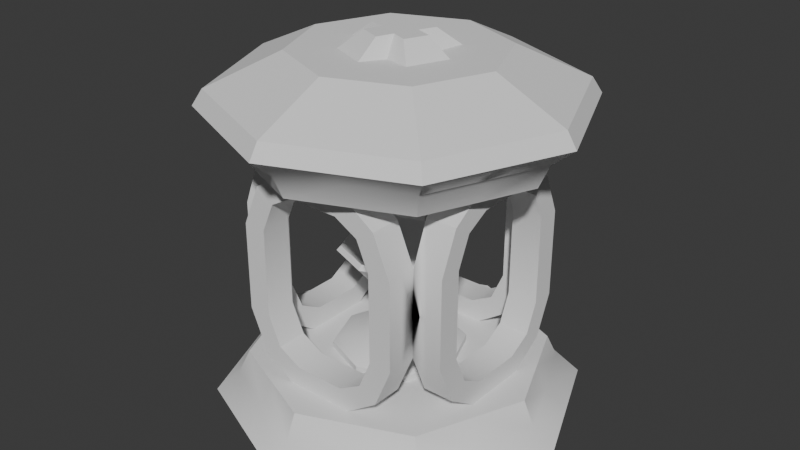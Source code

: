 # Source: lantern2.blend  (saved by Blender 4.0.36; exported with 4.5.12 LTS)
import bpy
from mathutils import Matrix  # noqa: F401  (used for matrix-valued properties, if any)

bpy.ops.wm.read_factory_settings(use_empty=True)
scene = bpy.context.scene
scene.name = 'Scene'

# ---- collections
col_collection = bpy.data.collections.new('Collection'); scene.collection.children.link(col_collection)

# ---- node groups
ng_auto_smooth = bpy.data.node_groups.new('Auto Smooth', 'GeometryNodeTree')
_s = ng_auto_smooth.interface.new_socket(name='Geometry', in_out='OUTPUT', socket_type='NodeSocketGeometry')
_s = ng_auto_smooth.interface.new_socket(name='Geometry', in_out='INPUT', socket_type='NodeSocketGeometry')
_s = ng_auto_smooth.interface.new_socket(name='Angle', in_out='INPUT', socket_type='NodeSocketFloat')
_s.subtype = 'ANGLE'
_s.min_value = 0.0
_s.max_value = 3.142
ng_auto_smooth.is_modifier = True
_N = ng_auto_smooth.nodes; _L = ng_auto_smooth.links
n0 = _N.new('NodeGroupOutput'); n0.name = 'Group Output'; n0.location = (480, -100)
n1 = _N.new('NodeGroupInput'); n1.name = 'Group Input'; n1.location = (-420, -300)
n2 = _N.new('NodeGroupInput'); n2.name = 'Group Input.001'; n2.location = (-60, -100)
n3 = _N.new('GeometryNodeSetShadeSmooth'); n3.name = 'Set Shade Smooth'; n3.location = (120, -100)
n3.domain = 'EDGE'
n4 = _N.new('GeometryNodeSetShadeSmooth'); n4.name = 'Set Shade Smooth.001'; n4.location = (300, -100)
n5 = _N.new('GeometryNodeInputMeshEdgeAngle'); n5.name = 'Edge Angle'; n5.location = (-420, -220)
n6 = _N.new('GeometryNodeInputEdgeSmooth'); n6.name = 'Is Edge Smooth'; n6.location = (-60, -160)
n7 = _N.new('GeometryNodeInputShadeSmooth'); n7.name = 'Is Face Smooth'; n7.location = (-240, -340)
n8 = _N.new('FunctionNodeBooleanMath'); n8.name = 'Boolean Math'; n8.location = (-60, -220)
n9 = _N.new('FunctionNodeCompare'); n9.name = 'Compare'; n9.location = (-240, -180)
n9.operation = 'LESS_EQUAL'
_L.new(n5.outputs[0], n9.inputs[0])
_L.new(n4.outputs[0], n0.inputs[0])
_L.new(n1.outputs[1], n9.inputs[1])
_L.new(n9.outputs[0], n8.inputs[0])
_L.new(n7.outputs[0], n8.inputs[1])
_L.new(n2.outputs[0], n3.inputs[0])
_L.new(n6.outputs[0], n3.inputs[1])
_L.new(n3.outputs[0], n4.inputs[0])
_L.new(n8.outputs[0], n3.inputs[2])
n0.is_active_output = True

# ---- world
world_world = bpy.data.worlds.new('World'); scene.world = world_world
world_world.use_nodes = True; world_world.node_tree.nodes.clear()
_N = world_world.node_tree.nodes; _L = world_world.node_tree.links
n0 = _N.new('ShaderNodeOutputWorld'); n0.name = 'World Output'; n0.location = (300, 300)
n1 = _N.new('ShaderNodeBackground'); n1.name = 'Background'; n1.location = (10, 300)
n1.inputs[0].default_value = (0.05088, 0.05088, 0.05088, 1.0)
_L.new(n1.outputs[0], n0.inputs[0])
n0.is_active_output = True
world_world.color = (0.05088, 0.05088, 0.05088)
world_world.use_sun_shadow = False
world_world.sun_shadow_jitter_overblur = 0.0

# ---- meshes
me_cylinder = bpy.data.meshes.new('Cylinder')
me_cylinder.from_pydata([(0.4625, 0.4625, 0.9072), (0.654, 0.0, 0.9072), (0.5748, 0.5748, 0.5876), (0.813, 0.0, 0.5876), (1.0, 0.0, 0.8225), (0.3989, -7.692e-08, 0.5876), (0.6183, 0.6183, 0.7189), (0.6321, 0.268, 0.4038), (0.8536, 0.3536, 0.8225), (0.8744, 0.0, 0.7189), (0.6321, -0.1406, 0.4734), (0.8536, -0.3536, 0.8225), (0.5583, 0.2312, 0.9072), (0.5583, -0.2312, 0.9072), (0.6693, 0.6693, 0.9072), (0.9466, 0.0, 0.9072), (0.327, 0.0, 0.9072), (0.3556, 1.681e-07, 0.5876), (0.7464, 0.3092, 0.7189), (0.7464, -0.3092, 0.7189), (0.8079, 0.3347, 0.9072), (0.8079, -0.3347, 0.9072), (0.5472, 0.1927, 0.5883), (0.4623, -1.789e-08, 0.4734), (0.6321, 1.509e-08, 0.4734), (0.5472, -0.1927, 0.5883), (0.6939, -2.508e-07, 0.5876), (0.6939, -0.2874, 0.5876), (0.5828, -0.2874, 0.5876), (0.4321, -0.2874, 0.5876), (0.4321, 0.2874, 0.5876), (0.5828, 0.2874, 0.5876), (0.6939, 0.2874, 0.5876), (0.6183, -0.6183, 0.7189), (0.5748, -0.5748, 0.5876), (0.6693, -0.6693, 0.9072), (0.2564, -0.2564, 0.5876), (0.4623, 0.3394, 0.2412), (0.6321, 0.3394, 0.2412), (0.4623, -0.3394, 0.2412), (0.6321, -0.3394, 0.2412), (0.5472, -0.4653, -0.004077), (0.6321, 0.3394, -0.002701), (0.5472, 0.4653, 0.2422), (0.5472, -0.4653, 0.2422), (0.6321, -0.3394, -0.004502), (0.5472, 0.4653, -0.002446), (0.4623, 0.3394, -0.002701), (0.4623, -0.3394, -0.004502), (0.6321, -2.98e-08, 0.5883), (0.6321, -0.1927, 0.5883), (0.4623, -1.49e-08, 0.5883), (0.4623, 0.1927, 0.5883), (0.4623, -0.1927, 0.5883), (0.6321, 0.1927, 0.5883), (0.6321, 0.4653, -0.002446), (0.6321, 0.4653, 0.2422), (0.4623, -0.4653, -0.004077), (0.4623, -0.4653, 0.2422), (0.6321, -0.4653, -0.004077), (0.6321, -0.4653, 0.2422), (0.5472, -0.3712, 0.4652), (0.4623, -0.3712, 0.4652), (0.6321, -0.3712, 0.4652), (0.5472, 0.3674, 0.4701), (0.4623, 0.3674, 0.4701), (0.6321, 0.3674, 0.4701), (0.3556, 1.681e-07, 0.5514), (0.3, 1.737e-07, 0.5135), (0.2564, -0.2564, 0.5514), (0.2164, -0.2164, 0.5135), (0.2164, 0.2164, 0.5135), (0.4623, -0.2708, 0.4006), (0.4623, -0.1406, 0.4734), (0.6321, 0.1406, 0.4734), (0.4623, 0.1406, 0.4734), (0.6321, -0.2708, 0.4006), (0.4623, 0.268, 0.4038), (0.04554, 0.04554, 0.4684), (0.04554, -0.04554, 0.4684), (0.06315, -1.596e-08, 0.4684), (0.1454, 0.1454, 0.1344), (0.1454, -0.1454, 0.1344), (0.2016, 1.133e-07, 0.1344), (0.06212, -2.594e-08, 0.3385), (0.2117, 0.2117, -1.088), (0.2994, -2.88e-08, -1.088), (0.813, 0.0, -0.5876), (1.0, 0.0, -0.8225), (0.3658, 9.7e-08, -0.5876), (0.6183, 0.6183, -0.7189), (0.6321, 0.268, -0.4038), (0.8536, 0.3536, -0.8225), (0.8744, 0.0, -0.7189), (0.6321, -0.1406, -0.4734), (0.8536, -0.3536, -0.8225), (0.2556, 0.1059, -1.088), (0.1863, -0.07715, -1.088), (0.9466, 0.0, -0.9072), (0.3556, 1.681e-07, -0.5876), (0.7464, 0.3092, -0.7189), (0.7464, -0.3092, -0.7189), (0.8079, 0.3347, -0.9072), (0.8079, -0.3347, -0.9072), (0.2564, 0.2564, -0.5876), (0.5472, 0.1927, -0.5883), (0.4623, -1.789e-08, -0.4734), (0.6321, 1.509e-08, -0.4734), (0.5472, -0.1927, -0.5883), (0.6939, -2.508e-07, -0.5876), (0.6939, -0.2874, -0.5876), (0.5828, -0.2874, -0.5876), (0.4321, -0.2874, -0.5876), (0.4321, -2.508e-07, -0.5876), (0.4321, 0.2874, -0.5876), (0.5828, 0.2874, -0.5876), (0.6939, 0.2874, -0.5876), (0.6183, -0.6183, -0.7189), (0.5748, -0.5748, -0.5876), (0.2117, -0.2117, -1.088), (0.6693, -0.6693, -0.9072), (0.2564, -0.2564, -0.5876), (0.4623, 0.3394, -0.2412), (0.6321, 0.3394, -0.2412), (0.4623, -0.3394, -0.2412), (0.6321, -0.3394, -0.2412), (0.5472, 0.4653, -0.2422), (0.5472, -0.4653, -0.2422), (0.6321, -2.98e-08, -0.5883), (0.6321, -0.1927, -0.5883), (0.4623, -1.49e-08, -0.5883), (0.4623, 0.1927, -0.5883), (0.4623, -0.1927, -0.5883), (0.6321, 0.1927, -0.5883), (0.6321, 0.4653, -0.2422), (0.6321, -0.4653, -0.2422), (0.5472, -0.3712, -0.4652), (0.4623, -0.3712, -0.4652), (0.6321, -0.3712, -0.4652), (0.5472, 0.3674, -0.4701), (0.4623, 0.3674, -0.4701), (0.6321, 0.3674, -0.4701), (0.3556, 1.681e-07, -0.5514), (0.3, 1.737e-07, -0.5135), (0.2564, -0.2564, -0.5514), (0.4623, -0.2708, -0.4006), (0.4623, -0.1406, -0.4734), (0.6321, 0.1406, -0.4734), (0.4623, 0.1406, -0.4734), (0.6321, -0.2708, -0.4006), (0.4623, 0.268, -0.4038), (0.08708, 0.08708, -0.4005), (0.08708, -0.08708, -0.4005), (0.1207, 6.885e-08, -0.4005), (0.1765, 1.397e-07, 0.1103), (0.1188, 1.362e-07, 0.1885), (-0.4625, 0.4625, 0.9072), (-2.859e-08, 0.654, 0.9072), (-0.7071, 0.7071, 0.8225), (-3.554e-08, 0.813, 0.5876), (-4.371e-08, 1.0, 0.8225), (5.948e-08, 0.3989, 0.5876), (-0.268, 0.6321, 0.4038), (-0.3536, 0.8536, 0.8225), (-3.822e-08, 0.8744, 0.7189), (0.1406, 0.6321, 0.4734), (0.3536, 0.8536, 0.8225), (-0.2312, 0.5583, 0.9072), (0.2312, 0.5583, 0.9072), (-4.138e-08, 0.9466, 0.9072), (-1.429e-08, 0.327, 0.9072), (-1.837e-07, 0.3556, 0.5876), (-0.3092, 0.7464, 0.7189), (0.3092, 0.7464, 0.7189), (-0.3347, 0.8079, 0.9072), (0.3347, 0.8079, 0.9072), (-0.2564, 0.2564, 0.5876), (-0.1927, 0.5472, 0.5883), (-2.312e-09, 0.4623, 0.4734), (-4.272e-08, 0.6321, 0.4734), (0.1927, 0.5472, 0.5883), (2.205e-07, 0.6939, 0.5876), (0.2874, 0.6939, 0.5876), (0.2874, 0.5828, 0.5876), (0.2874, 0.4321, 0.5876), (-0.2874, 0.4321, 0.5876), (-0.2874, 0.5828, 0.5876), (-0.2874, 0.6939, 0.5876), (0.7071, 0.7071, 0.8225), (0.2564, 0.2564, 0.5876), (0.2791, 0.2791, 0.9072), (-0.3394, 0.4623, 0.2412), (-0.3394, 0.6321, 0.2412), (0.3394, 0.4623, 0.2412), (0.3394, 0.6321, 0.2412), (0.4653, 0.5472, -0.004077), (-0.3394, 0.6321, -0.002701), (-0.4653, 0.5472, 0.2422), (0.4653, 0.5472, 0.2422), (0.3394, 0.6321, -0.004502), (-0.4653, 0.5472, -0.002446), (-0.3394, 0.4623, -0.002701), (0.3394, 0.4623, -0.004502), (2.174e-09, 0.6321, 0.5883), (0.1927, 0.6321, 0.5883), (-5.306e-09, 0.4623, 0.5883), (-0.1927, 0.4623, 0.5883), (0.1927, 0.4623, 0.5883), (-0.1927, 0.6321, 0.5883), (-0.4653, 0.4623, -0.002446), (-0.4653, 0.6321, -0.002446), (-0.4653, 0.6321, 0.2422), (0.4653, 0.4623, -0.004077), (0.4653, 0.4623, 0.2422), (0.4653, 0.6321, -0.004077), (0.4653, 0.6321, 0.2422), (-0.4653, 0.4623, 0.2422), (0.3712, 0.5472, 0.4652), (0.3712, 0.4623, 0.4652), (0.3712, 0.6321, 0.4652), (-0.3674, 0.5472, 0.4701), (-0.3674, 0.4623, 0.4701), (-0.3674, 0.6321, 0.4701), (-1.837e-07, 0.3556, 0.5514), (-1.868e-07, 0.3, 0.5135), (0.2564, 0.2564, 0.5514), (-0.2564, 0.2564, 0.5514), (0.2708, 0.4623, 0.4006), (0.1406, 0.4623, 0.4734), (-0.1406, 0.6321, 0.4734), (-0.1406, 0.4623, 0.4734), (0.2708, 0.6321, 0.4006), (-0.268, 0.4623, 0.4038), (-0.04554, 0.04554, 0.4684), (-3.363e-08, 0.06315, 0.4684), (-0.0448, 0.0448, 0.3385), (-0.1454, 0.1454, 0.1344), (0.0448, 0.0448, 0.3385), (-1.221e-07, 0.2016, 0.1344), (-3.275e-08, 0.06212, 0.3385), (-5.428e-09, 0.2994, -1.088), (-3.554e-08, 0.813, -0.5876), (-4.371e-08, 1.0, -0.8225), (-1.13e-07, 0.3658, -0.5876), (-0.6183, 0.6183, -0.7189), (-0.268, 0.6321, -0.4038), (-0.3536, 0.8536, -0.8225), (-3.822e-08, 0.8744, -0.7189), (0.1406, 0.6321, -0.4734), (0.3536, 0.8536, -0.8225), (-0.1059, 0.2556, -1.088), (0.07715, 0.1863, -1.088), (-4.138e-08, 0.9466, -0.9072), (-1.837e-07, 0.3556, -0.5876), (-0.3092, 0.7464, -0.7189), (0.3092, 0.7464, -0.7189), (-0.3347, 0.8079, -0.9072), (0.3347, 0.8079, -0.9072), (-0.2564, 0.2564, -0.5876), (-0.1927, 0.5472, -0.5883), (-2.312e-09, 0.4623, -0.4734), (-4.272e-08, 0.6321, -0.4734), (0.1927, 0.5472, -0.5883), (2.205e-07, 0.6939, -0.5876), (0.2874, 0.6939, -0.5876), (0.2874, 0.5828, -0.5876), (0.2874, 0.4321, -0.5876), (2.32e-07, 0.4321, -0.5876), (-0.2874, 0.4321, -0.5876), (-0.2874, 0.5828, -0.5876), (-0.2874, 0.6939, -0.5876), (0.7071, 0.7071, -0.8225), (0.5748, 0.5748, -0.5876), (0.6693, 0.6693, -0.9072), (-0.3394, 0.4623, -0.2412), (-0.3394, 0.6321, -0.2412), (0.3394, 0.4623, -0.2412), (0.3394, 0.6321, -0.2412), (-0.4653, 0.5472, -0.2422), (0.4653, 0.5472, -0.2422), (2.174e-09, 0.6321, -0.5883), (0.1927, 0.6321, -0.5883), (-5.306e-09, 0.4623, -0.5883), (-0.1927, 0.4623, -0.5883), (0.1927, 0.4623, -0.5883), (-0.1927, 0.6321, -0.5883), (-0.4653, 0.6321, -0.2422), (0.4653, 0.4623, -0.2422), (0.4653, 0.6321, -0.2422), (0.3712, 0.5472, -0.4652), (0.3712, 0.4623, -0.4652), (0.3712, 0.6321, -0.4652), (-0.3674, 0.5472, -0.4701), (-0.3674, 0.4623, -0.4701), (-0.3674, 0.6321, -0.4701), (-1.837e-07, 0.3556, -0.5514), (-1.868e-07, 0.3, -0.5135), (0.2564, 0.2564, -0.5514), (0.2164, 0.2164, -0.5135), (-0.2564, 0.2564, -0.5514), (0.2708, 0.4623, -0.4006), (0.1406, 0.4623, -0.4734), (-0.1406, 0.6321, -0.4734), (-0.1406, 0.4623, -0.4734), (0.2708, 0.6321, -0.4006), (-0.268, 0.4623, -0.4038), (-7.412e-08, 0.1207, -0.4005), (-0.08566, 0.08566, 0.1885), (0.08566, 0.08566, 0.1885), (0.1273, 0.1273, 0.1103), (-4.783e-08, 0.1765, 0.1103), (-7.244e-08, 0.1188, 0.1885), (-0.654, -5.718e-08, 0.9072), (-0.7071, -0.7071, 0.8225), (-0.813, -7.107e-08, 0.5876), (-1.0, -8.742e-08, 0.8225), (-0.3989, 4.204e-08, 0.5876), (-0.6321, -0.268, 0.4038), (-0.8536, -0.3536, 0.8225), (-0.8744, -7.645e-08, 0.7189), (-0.6321, 0.1406, 0.4734), (-0.8536, 0.3536, 0.8225), (-0.5583, -0.2312, 0.9072), (-0.5583, 0.2312, 0.9072), (-0.9466, -8.275e-08, 0.9072), (-0.327, -2.859e-08, 0.9072), (-0.3556, -1.992e-07, 0.5876), (-0.7464, -0.3092, 0.7189), (-0.7464, 0.3092, 0.7189), (-0.2791, -0.2791, 0.9072), (-0.8079, -0.3347, 0.9072), (-0.8079, 0.3347, 0.9072), (-0.2564, -0.2564, 0.5876), (-0.5472, -0.1927, 0.5883), (-0.4623, -2.252e-08, 0.4734), (-0.6321, -7.034e-08, 0.4734), (-0.5472, 0.1927, 0.5883), (-0.6939, 1.902e-07, 0.5876), (-0.6939, 0.2874, 0.5876), (-0.5828, 0.2874, 0.5876), (-0.4321, 0.2874, 0.5876), (-0.4321, -0.2874, 0.5876), (-0.5828, -0.2874, 0.5876), (-0.6939, -0.2874, 0.5876), (-0.6183, 0.6183, 0.7189), (-0.5748, 0.5748, 0.5876), (-0.6693, 0.6693, 0.9072), (-0.2791, 0.2791, 0.9072), (-0.4623, -0.3394, 0.2412), (-0.6321, -0.3394, 0.2412), (-0.4623, 0.3394, 0.2412), (-0.6321, 0.3394, 0.2412), (-0.5472, 0.4653, -0.004077), (-0.6321, -0.3394, -0.002701), (-0.5472, -0.4653, 0.2422), (-0.5472, 0.4653, 0.2422), (-0.6321, 0.3394, -0.004502), (-0.5472, -0.4653, -0.002446), (-0.4623, -0.3394, -0.002701), (-0.4623, 0.3394, -0.004502), (-0.6321, -2.545e-08, 0.5883), (-0.6321, 0.1927, 0.5883), (-0.4623, -2.551e-08, 0.5883), (-0.4623, -0.1927, 0.5883), (-0.4623, 0.1927, 0.5883), (-0.6321, -0.1927, 0.5883), (-0.4623, -0.4653, -0.002446), (-0.6321, -0.4653, -0.002446), (-0.6321, -0.4653, 0.2422), (-0.6321, 0.4653, -0.004077), (-0.6321, 0.4653, 0.2422), (-0.4623, -0.4653, 0.2422), (-0.5472, 0.3712, 0.4652), (-0.4623, 0.3712, 0.4652), (-0.6321, 0.3712, 0.4652), (-0.5472, -0.3674, 0.4701), (-0.4623, -0.3674, 0.4701), (-0.6321, -0.3674, 0.4701), (-0.3556, -1.992e-07, 0.5514), (-0.3, -1.999e-07, 0.5135), (-0.2164, 0.2164, 0.5135), (-0.2164, -0.2164, 0.5135), (-0.2564, -0.2564, 0.5514), (-0.4623, 0.2708, 0.4006), (-0.4623, 0.1406, 0.4734), (-0.6321, -0.1406, 0.4734), (-0.4623, -0.1406, 0.4734), (-0.6321, 0.2708, 0.4006), (-0.4623, -0.268, 0.4038), (-0.04554, -0.04554, 0.4684), (-0.06315, -9.349e-08, 0.4684), (-0.0448, -0.0448, 0.3385), (-0.2016, -1.309e-07, 0.1344), (-0.06212, -1.017e-07, 0.3385), (-0.2994, -2.352e-08, -1.088), (-0.813, -7.107e-08, -0.5876), (-1.0, -8.742e-08, -0.8225), (-0.3658, -1.29e-07, -0.5876), (-0.6321, -0.268, -0.4038), (-0.8536, -0.3536, -0.8225), (-0.8744, -7.645e-08, -0.7189), (-0.6321, 0.1406, -0.4734), (-0.8536, 0.3536, -0.8225), (-0.2556, -0.1059, -1.088), (-0.1863, 0.07715, -1.088), (-0.9466, -8.275e-08, -0.9072), (-0.3556, -1.992e-07, -0.5876), (-0.7464, -0.3092, -0.7189), (-0.7464, 0.3092, -0.7189), (-0.8079, -0.3347, -0.9072), (-0.8079, 0.3347, -0.9072), (-0.2564, -0.2564, -0.5876), (-0.5472, -0.1927, -0.5883), (-0.4623, -2.252e-08, -0.4734), (-0.6321, -7.034e-08, -0.4734), (-0.5472, 0.1927, -0.5883), (-0.6939, 1.902e-07, -0.5876), (-0.6939, 0.2874, -0.5876), (-0.5828, 0.2874, -0.5876), (-0.4321, 0.2874, -0.5876), (-0.4321, 2.131e-07, -0.5876), (-0.4321, -0.2874, -0.5876), (-0.5828, -0.2874, -0.5876), (-0.6939, -0.2874, -0.5876), (-0.7071, 0.7071, -0.8225), (-0.5748, 0.5748, -0.5876), (-0.2117, 0.2117, -1.088), (-0.6693, 0.6693, -0.9072), (-0.4623, -0.3394, -0.2412), (-0.6321, -0.3394, -0.2412), (-0.4623, 0.3394, -0.2412), (-0.6321, 0.3394, -0.2412), (-0.5472, -0.4653, -0.2422), (-0.5472, 0.4653, -0.2422), (-0.6321, -2.545e-08, -0.5883), (-0.6321, 0.1927, -0.5883), (-0.4623, -2.551e-08, -0.5883), (-0.4623, -0.1927, -0.5883), (-0.4623, 0.1927, -0.5883), (-0.6321, -0.1927, -0.5883), (-0.6321, -0.4653, -0.2422), (-0.4623, 0.4653, -0.2422), (-0.6321, 0.4653, -0.2422), (-0.4623, -0.4653, -0.2422), (-0.5472, 0.3712, -0.4652), (-0.4623, 0.3712, -0.4652), (-0.6321, 0.3712, -0.4652), (-0.5472, -0.3674, -0.4701), (-0.4623, -0.3674, -0.4701), (-0.6321, -0.3674, -0.4701), (-0.3556, -1.992e-07, -0.5514), (-0.3, -1.999e-07, -0.5135), (-0.2164, 0.2164, -0.5135), (-0.2564, -0.2564, -0.5514), (-0.4623, 0.2708, -0.4006), (-0.4623, 0.1406, -0.4734), (-0.6321, -0.1406, -0.4734), (-0.4623, -0.1406, -0.4734), (-0.6321, 0.2708, -0.4006), (-0.4623, -0.268, -0.4038), (-0.08708, 0.08708, -0.4005), (-0.1207, -7.94e-08, -0.4005), (-0.08566, -0.08566, 0.1885), (-0.1273, -0.1273, 0.1103), (-0.1273, 0.1273, 0.1103), (-0.1765, -7.415e-08, 0.1103), (-0.1188, -8.718e-09, 0.1885), (0.4625, -0.4625, 0.9072), (8.577e-08, -0.654, 0.9072), (0.7071, -0.7071, 0.8225), (1.066e-07, -0.813, 0.5876), (1.311e-07, -1.0, 0.8225), (-2.46e-08, -0.3989, 0.5876), (0.268, -0.6321, 0.4038), (0.3536, -0.8536, 0.8225), (1.147e-07, -0.8744, 0.7189), (-0.1406, -0.6321, 0.4734), (-0.3536, -0.8536, 0.8225), (0.2312, -0.5583, 0.9072), (-0.2312, -0.5583, 0.9072), (1.241e-07, -0.9466, 0.9072), (4.288e-08, -0.327, 0.9072), (2.147e-07, -0.3556, 0.5876), (0.3092, -0.7464, 0.7189), (-0.3092, -0.7464, 0.7189), (0.2791, -0.2791, 0.9072), (0.3347, -0.8079, 0.9072), (-0.3347, -0.8079, 0.9072), (0.1927, -0.5472, 0.5883), (4.273e-08, -0.4623, 0.4734), (9.797e-08, -0.6321, 0.4734), (-0.1927, -0.5472, 0.5883), (-1.598e-07, -0.6939, 0.5876), (-0.2874, -0.6939, 0.5876), (-0.2874, -0.5828, 0.5876), (-0.2874, -0.4321, 0.5876), (0.2874, -0.4321, 0.5876), (0.2874, -0.5828, 0.5876), (0.2874, -0.6939, 0.5876), (-0.6183, -0.6183, 0.7189), (-0.5748, -0.5748, 0.5876), (-0.4625, -0.4625, 0.9072), (-0.6693, -0.6693, 0.9072), (3.458e-12, -2.637e-05, 0.9072), (0.3394, -0.4623, 0.2412), (0.3394, -0.6321, 0.2412), (-0.3394, -0.4623, 0.2412), (-0.3394, -0.6321, 0.2412), (-0.4653, -0.5472, -0.004077), (0.3394, -0.6321, -0.002701), (0.4653, -0.5472, 0.2422), (-0.4653, -0.5472, 0.2422), (-0.3394, -0.6321, -0.004502), (0.4653, -0.5472, -0.002446), (0.3394, -0.4623, -0.002701), (-0.3394, -0.4623, -0.004502), (5.308e-08, -0.6321, 0.5883), (-0.1927, -0.6321, 0.5883), (4.572e-08, -0.4623, 0.5883), (0.1927, -0.4623, 0.5883), (-0.1927, -0.4623, 0.5883), (0.1927, -0.6321, 0.5883), (0.4653, -0.6321, -0.002446), (0.4653, -0.6321, 0.2422), (-0.4653, -0.6321, -0.004077), (-0.4653, -0.6321, 0.2422), (-0.3712, -0.5472, 0.4652), (-0.3712, -0.4623, 0.4652), (-0.3712, -0.6321, 0.4652), (0.3674, -0.5472, 0.4701), (0.3674, -0.4623, 0.4701), (0.3674, -0.6321, 0.4701), (2.147e-07, -0.3556, 0.5514), (2.13e-07, -0.3, 0.5135), (-0.2708, -0.4623, 0.4006), (-0.1406, -0.4623, 0.4734), (0.1406, -0.6321, 0.4734), (0.1406, -0.4623, 0.4734), (-0.2708, -0.6321, 0.4006), (0.268, -0.4623, 0.4038), (4.942e-08, -0.06315, 0.4684), (0.0448, -0.0448, 0.3385), (-0.1454, -0.1454, 0.1344), (1.398e-07, -0.2016, 0.1344), (4.845e-08, -0.06212, 0.3385), (-2.845e-08, -0.2994, -1.088), (0.7071, -0.7071, -0.8225), (1.066e-07, -0.813, -0.5876), (1.311e-07, -1.0, -0.8225), (1.45e-07, -0.3658, -0.5876), (0.268, -0.6321, -0.4038), (0.3536, -0.8536, -0.8225), (1.147e-07, -0.8744, -0.7189), (-0.1406, -0.6321, -0.4734), (-0.3536, -0.8536, -0.8225), (0.1059, -0.2556, -1.088), (-0.07715, -0.1863, -1.088), (1.241e-07, -0.9466, -0.9072), (2.147e-07, -0.3556, -0.5876), (0.3092, -0.7464, -0.7189), (-0.3092, -0.7464, -0.7189), (0.3347, -0.8079, -0.9072), (-0.3347, -0.8079, -0.9072), (0.1927, -0.5472, -0.5883), (4.273e-08, -0.4623, -0.4734), (9.797e-08, -0.6321, -0.4734), (-0.1927, -0.5472, -0.5883), (-1.598e-07, -0.6939, -0.5876), (-0.2874, -0.6939, -0.5876), (-0.2874, -0.5828, -0.5876), (-0.2874, -0.4321, -0.5876), (-1.942e-07, -0.4321, -0.5876), (0.2874, -0.4321, -0.5876), (0.2874, -0.5828, -0.5876), (0.2874, -0.6939, -0.5876), (-0.7071, -0.7071, -0.8225), (-0.6183, -0.6183, -0.7189), (-0.5748, -0.5748, -0.5876), (-0.2117, -0.2117, -1.088), (-0.6693, -0.6693, -0.9072), (0.3394, -0.4623, -0.2412), (0.3394, -0.6321, -0.2412), (-0.3394, -0.4623, -0.2412), (-0.3394, -0.6321, -0.2412), (0.4653, -0.5472, -0.2422), (-0.4653, -0.5472, -0.2422), (5.308e-08, -0.6321, -0.5883), (-0.1927, -0.6321, -0.5883), (4.572e-08, -0.4623, -0.5883), (0.1927, -0.4623, -0.5883), (-0.1927, -0.4623, -0.5883), (0.1927, -0.6321, -0.5883), (0.4653, -0.6321, -0.2422), (-0.4653, -0.6321, -0.2422), (0.4653, -0.4623, -0.2422), (-0.3712, -0.5472, -0.4652), (-0.3712, -0.4623, -0.4652), (-0.3712, -0.6321, -0.4652), (0.3674, -0.5472, -0.4701), (0.3674, -0.4623, -0.4701), (0.3674, -0.6321, -0.4701), (2.147e-07, -0.3556, -0.5514), (2.13e-07, -0.3, -0.5135), (-0.2164, -0.2164, -0.5135), (0.2164, -0.2164, -0.5135), (-0.2708, -0.4623, -0.4006), (-0.1406, -0.4623, -0.4734), (0.1406, -0.6321, -0.4734), (0.1406, -0.4623, -0.4734), (-0.2708, -0.6321, -0.4006), (0.268, -0.4623, -0.4038), (-0.08708, -0.08708, -0.4005), (8.468e-08, -0.1207, -0.4005), (0.08566, -0.08566, 0.1885), (0.1273, -0.1273, 0.1103), (1.814e-07, -0.1765, 0.1103), (8.283e-08, -0.1188, 0.1885), (0.5567, -1.635e-08, -1.088), (0.4752, 0.1968, -1.088), (0.3937, 0.3937, -1.088), (0.3937, -0.3937, -1.088), (0.4752, -0.1968, -1.088), (-2.618e-08, 0.5567, -1.088), (-0.1968, 0.4752, -1.088), (0.1968, 0.4752, -1.088), (-0.5567, -6.502e-08, -1.088), (-0.4752, -0.1968, -1.088), (-0.3937, 0.3937, -1.088), (-0.4752, 0.1968, -1.088), (7.116e-08, -0.5567, -1.088), (0.1968, -0.4752, -1.088), (-0.3937, -0.3937, -1.088), (-0.1968, -0.4752, -1.088), (0.1483, 0.06143, -1.178), (-5.797e-09, -1.068e-05, -1.178), (-0.03477, -0.08395, -1.178), (-0.08395, 0.03477, -1.178), (0.03477, 0.08395, -1.178), (-0.06143, 0.1483, -1.178), (-0.1483, -0.06143, -1.178), (0.06143, -0.1483, -1.178), (0.08395, -0.03478, -1.178), (0.1738, -7.086e-07, -1.178), (0.1229, 0.1229, -1.178), (0.1229, -0.1229, -1.178), (-4.445e-09, 0.1738, -1.178), (-0.1738, -7.055e-07, -1.178), (-0.1229, 0.1229, -1.178), (-1.781e-08, -0.1738, -1.178), (-0.1229, -0.1229, -1.178), (0.2166, -0.2166, -0.0311), (0.2324, -0.2324, -0.00622), (0.3222, 2.316e-07, -0.00622), (0.3004, 7.235e-07, -0.0311), (0.2166, 0.2166, -0.0311), (0.2324, 0.2324, -0.006221), (-2.115e-07, 0.3222, -0.006221), (-6.555e-07, 0.3004, -0.0311), (-0.2324, -0.2324, -0.006221), (-0.2166, -0.2166, -0.0311), (-0.2166, 0.2166, -0.0311), (-0.2324, 0.2324, -0.006221), (-0.3004, 9.148e-09, -0.0311), (-0.3222, -1.578e-07, -0.006222), (2.759e-08, -0.3004, -0.0311), (2.06e-07, -0.3222, -0.00622), (0.1055, 1.953e-08, 0.2365), (-0.07606, 0.07606, 0.2365), (-1.002e-07, 0.1055, 0.2365), (-0.1055, -1.084e-07, 0.2365), (3.704e-08, -0.1055, 0.2365), (0.07606, 0.07606, 0.2365), (0.07606, -0.07606, 0.2365), (-0.07606, -0.07606, 0.2365)], [], [(2, 6, 18, 32), (6, 188, 8, 18), (18, 8, 4, 9), (32, 18, 9, 3), (3, 9, 19, 27), (9, 4, 11, 19), (19, 11, 469, 33), (27, 19, 33, 34), (0, 190, 12), (190, 503, 16), (12, 190, 16, 1), (0, 12, 20, 14), (12, 1, 15, 20), (20, 15, 4, 8), (14, 20, 8, 188), (1, 13, 21, 15), (13, 467, 35, 21), (21, 35, 469, 11), (15, 21, 11, 4), (1, 16, 485, 13), (16, 503, 485), (13, 485, 467), (2, 184, 189, 30), (29, 5, 17, 36), (26, 32, 3, 27), (189, 17, 5, 30), (28, 27, 34, 29), (2, 32, 31, 30), (50, 49, 26, 27), (53, 25, 28, 29), (52, 51, 5, 30), (54, 22, 31, 32), (22, 52, 30, 31), (51, 53, 29, 5), (49, 54, 32, 26), (25, 50, 27, 28), (345, 340, 176, 185), (41, 59, 60, 44), (61, 63, 50, 25), (43, 56, 55, 46), (64, 66, 56, 43), (65, 64, 43, 213), (213, 43, 46, 212), (62, 61, 25, 53), (57, 41, 44, 58), (10, 24, 49, 50), (75, 23, 51, 52), (23, 73, 53, 51), (24, 74, 54, 49), (38, 42, 55, 56), (39, 48, 57, 58), (45, 40, 60, 59), (77, 75, 52, 65), (47, 37, 213, 212), (72, 39, 58, 62), (76, 10, 50, 63), (7, 38, 56, 66), (24, 10, 73, 23), (23, 75, 74, 24), (77, 37, 38, 7), (42, 38, 37, 47), (48, 39, 40, 45), (39, 72, 76, 40), (40, 76, 63, 60), (73, 72, 62, 53), (58, 44, 61, 62), (44, 60, 63, 61), (74, 7, 66, 54), (37, 77, 65, 213), (52, 22, 64, 65), (22, 54, 66, 64), (36, 17, 67, 69), (17, 189, 225, 67), (614, 650, 653, 154), (68, 70, 69, 67), (67, 225, 71, 68), (154, 653, 654, 309), (10, 76, 72, 73), (75, 77, 7, 74), (68, 71, 78, 80), (70, 68, 80, 79), (80, 78, 237, 84), (666, 671, 81, 83), (79, 80, 84, 541), (672, 666, 83, 82), (272, 116, 100, 90), (90, 100, 92, 271), (100, 93, 88, 92), (116, 87, 93, 100), (87, 110, 101, 93), (93, 101, 95, 88), (101, 117, 546, 95), (110, 118, 117, 101), (394, 404, 636, 646), (119, 555, 640, 644), (619, 273, 102, 618), (618, 102, 98, 617), (102, 92, 88, 98), (273, 271, 92, 102), (617, 98, 103, 621), (621, 103, 120, 620), (103, 95, 546, 120), (98, 88, 95, 103), (118, 121, 112), (112, 121, 99, 89), (109, 110, 87, 116), (104, 114, 89, 99), (89, 112, 113, 114), (111, 112, 118, 110), (272, 114, 115, 116), (129, 110, 109, 128), (132, 112, 111, 108), (131, 114, 113, 130), (133, 116, 115, 105), (105, 115, 114, 131), (130, 113, 112, 132), (128, 109, 116, 133), (108, 111, 110, 129), (272, 114, 104), (41, 127, 135, 59), (136, 108, 129, 138), (126, 46, 55, 134), (139, 126, 134, 141), (140, 287, 126, 139), (287, 212, 46, 126), (137, 132, 108, 136), (57, 594, 127, 41), (94, 129, 128, 107), (148, 131, 130, 106), (106, 130, 132, 146), (107, 128, 133, 147), (123, 134, 55, 42), (124, 594, 57, 48), (45, 59, 135, 125), (150, 140, 131, 148), (47, 212, 287, 122), (145, 137, 594, 124), (149, 138, 129, 94), (91, 141, 134, 123), (107, 106, 146, 94), (106, 107, 147, 148), (150, 91, 123, 122), (42, 47, 122, 123), (48, 45, 125, 124), (124, 125, 149, 145), (125, 135, 138, 149), (146, 132, 137, 145), (594, 137, 136, 127), (127, 136, 138, 135), (147, 133, 141, 91), (122, 287, 140, 150), (131, 140, 139, 105), (105, 139, 141, 133), (121, 144, 142, 99), (99, 142, 297, 104), (615, 664, 650, 614), (143, 142, 144, 604), (142, 143, 298, 297), (309, 654, 657, 310), (94, 146, 145, 149), (148, 147, 91, 150), (143, 153, 151, 298), (604, 152, 153, 143), (155, 154, 309, 308), (613, 614, 154, 155), (345, 344, 172, 187), (344, 158, 163, 172), (172, 163, 160, 164), (187, 172, 164, 159), (159, 164, 173, 182), (164, 160, 166, 173), (173, 166, 188, 6), (182, 173, 6, 2), (156, 347, 167), (347, 503, 170), (167, 347, 170, 157), (156, 167, 174, 346), (167, 157, 169, 174), (174, 169, 160, 163), (346, 174, 163, 158), (157, 168, 175, 169), (168, 0, 14, 175), (175, 14, 188, 166), (169, 175, 166, 160), (157, 170, 190, 168), (170, 503, 190), (168, 190, 0), (184, 161, 171, 189), (181, 187, 159, 182), (176, 171, 161, 185), (183, 182, 2, 184), (345, 187, 186, 185), (204, 203, 181, 182), (207, 180, 183, 184), (206, 205, 161, 185), (208, 177, 186, 187), (177, 206, 185, 186), (205, 207, 184, 161), (203, 208, 187, 181), (180, 204, 182, 183), (195, 214, 215, 198), (217, 219, 204, 180), (197, 211, 210, 200), (220, 222, 211, 197), (221, 220, 197, 216), (216, 197, 200, 209), (218, 217, 180, 207), (212, 195, 198, 213), (165, 179, 203, 204), (230, 178, 205, 206), (178, 228, 207, 205), (179, 229, 208, 203), (192, 196, 210, 211), (193, 202, 212, 213), (199, 194, 215, 214), (232, 230, 206, 221), (201, 191, 216, 209), (227, 193, 213, 218), (231, 165, 204, 219), (162, 192, 211, 222), (179, 165, 228, 178), (178, 230, 229, 179), (232, 191, 192, 162), (196, 192, 191, 201), (202, 193, 194, 199), (193, 227, 231, 194), (194, 231, 219, 215), (228, 227, 218, 207), (213, 198, 217, 218), (198, 215, 219, 217), (229, 162, 222, 208), (191, 232, 221, 216), (206, 177, 220, 221), (177, 208, 222, 220), (189, 171, 223, 225), (171, 176, 226, 223), (238, 236, 661, 656), (224, 71, 225, 223), (223, 226, 380, 224), (310, 657, 660, 464), (165, 231, 227, 228), (230, 232, 162, 229), (224, 380, 233, 234), (71, 224, 234, 78), (234, 233, 235, 239), (668, 667, 236, 238), (78, 234, 239, 237), (671, 668, 238, 81), (425, 270, 254, 244), (244, 254, 246, 424), (254, 247, 242, 246), (270, 241, 247, 254), (241, 264, 255, 247), (247, 255, 249, 242), (255, 90, 271, 249), (264, 272, 90, 255), (96, 86, 642, 633), (404, 426, 647, 636), (627, 427, 256, 623), (623, 256, 252, 622), (256, 246, 242, 252), (427, 424, 246, 256), (622, 252, 257, 624), (624, 257, 273, 619), (257, 249, 271, 273), (252, 242, 249, 257), (272, 104, 266), (266, 104, 253, 243), (263, 264, 241, 270), (258, 268, 243, 253), (243, 266, 267, 268), (265, 266, 272, 264), (425, 268, 269, 270), (281, 264, 263, 280), (284, 266, 265, 262), (283, 268, 267, 282), (285, 270, 269, 259), (259, 269, 268, 283), (282, 267, 266, 284), (280, 263, 270, 285), (262, 265, 264, 281), (425, 268, 258), (195, 279, 288, 214), (289, 262, 281, 291), (278, 200, 210, 286), (292, 278, 286, 294), (293, 441, 278, 292), (441, 209, 200, 278), (290, 284, 262, 289), (212, 287, 279, 195), (248, 281, 280, 261), (303, 283, 282, 260), (260, 282, 284, 301), (261, 280, 285, 302), (275, 286, 210, 196), (276, 287, 212, 202), (199, 214, 288, 277), (305, 293, 283, 303), (201, 209, 441, 274), (300, 290, 287, 276), (304, 291, 281, 248), (245, 294, 286, 275), (261, 260, 301, 248), (260, 261, 302, 303), (305, 245, 275, 274), (196, 201, 274, 275), (202, 199, 277, 276), (276, 277, 304, 300), (277, 288, 291, 304), (301, 284, 290, 300), (287, 290, 289, 279), (279, 289, 291, 288), (302, 285, 294, 245), (274, 441, 293, 305), (283, 293, 292, 259), (259, 292, 294, 285), (104, 297, 295, 253), (253, 295, 299, 258), (81, 238, 656, 655), (296, 295, 297, 298), (295, 296, 452, 299), (465, 662, 659, 463), (248, 301, 300, 304), (303, 302, 245, 305), (296, 306, 460, 452), (298, 151, 306, 296), (311, 310, 464, 307), (308, 309, 310, 311), (500, 499, 327, 343), (499, 313, 318, 327), (327, 318, 315, 319), (343, 327, 319, 314), (314, 319, 328, 338), (319, 315, 321, 328), (328, 321, 158, 344), (338, 328, 344, 345), (501, 329, 322), (329, 503, 325), (322, 329, 325, 312), (501, 322, 330, 502), (322, 312, 324, 330), (330, 324, 315, 318), (502, 330, 318, 313), (312, 323, 331, 324), (323, 156, 346, 331), (331, 346, 158, 321), (324, 331, 321, 315), (312, 325, 347, 323), (325, 503, 347), (323, 347, 156), (340, 316, 326, 176), (337, 343, 314, 338), (332, 326, 316, 341), (339, 338, 345, 340), (500, 343, 342, 341), (361, 360, 337, 338), (364, 336, 339, 340), (363, 362, 316, 341), (365, 333, 342, 343), (333, 363, 341, 342), (362, 364, 340, 316), (360, 365, 343, 337), (336, 361, 338, 339), (352, 369, 370, 355), (372, 374, 361, 336), (354, 368, 367, 357), (375, 377, 368, 354), (376, 375, 354, 371), (371, 354, 357, 366), (373, 372, 336, 364), (209, 352, 355, 216), (320, 335, 360, 361), (386, 334, 362, 363), (334, 384, 364, 362), (335, 385, 365, 360), (349, 353, 367, 368), (350, 359, 209, 216), (356, 351, 370, 369), (388, 386, 363, 376), (358, 348, 371, 366), (383, 350, 216, 373), (387, 320, 361, 374), (317, 349, 368, 377), (335, 320, 384, 334), (334, 386, 385, 335), (388, 348, 349, 317), (353, 349, 348, 358), (359, 350, 351, 356), (350, 383, 387, 351), (351, 387, 374, 370), (384, 383, 373, 364), (216, 355, 372, 373), (355, 370, 374, 372), (385, 317, 377, 365), (348, 388, 376, 371), (363, 333, 375, 376), (333, 365, 377, 375), (176, 326, 378, 226), (326, 332, 382, 378), (379, 380, 226, 378), (378, 382, 381, 379), (464, 660, 662, 465), (320, 387, 383, 384), (386, 388, 317, 385), (379, 381, 389, 390), (380, 379, 390, 233), (390, 389, 391, 393), (669, 673, 542, 392), (233, 390, 393, 235), (667, 669, 392, 236), (577, 423, 407, 576), (576, 407, 399, 575), (407, 400, 396, 399), (423, 395, 400, 407), (395, 417, 408, 400), (400, 408, 402, 396), (408, 244, 424, 402), (417, 425, 244, 408), (578, 403, 639, 649), (403, 394, 646, 639), (631, 579, 409, 626), (626, 409, 405, 625), (409, 399, 396, 405), (579, 575, 399, 409), (625, 405, 410, 628), (628, 410, 427, 627), (410, 402, 424, 427), (405, 396, 402, 410), (425, 258, 419), (419, 258, 406, 397), (416, 417, 395, 423), (411, 421, 397, 406), (397, 419, 420, 421), (418, 419, 425, 417), (577, 421, 422, 423), (435, 417, 416, 434), (438, 419, 418, 415), (437, 421, 420, 436), (439, 423, 422, 412), (412, 422, 421, 437), (436, 420, 419, 438), (434, 416, 423, 439), (415, 418, 417, 435), (577, 421, 411), (352, 433, 442, 369), (444, 415, 435, 446), (432, 357, 367, 440), (447, 432, 440, 449), (448, 443, 432, 447), (443, 366, 357, 432), (445, 438, 415, 444), (209, 441, 433, 352), (401, 435, 434, 414), (457, 437, 436, 413), (413, 436, 438, 455), (414, 434, 439, 456), (429, 440, 367, 353), (430, 441, 209, 359), (356, 369, 442, 431), (459, 448, 437, 457), (358, 366, 443, 428), (454, 445, 441, 430), (458, 446, 435, 401), (398, 449, 440, 429), (414, 413, 455, 401), (413, 414, 456, 457), (459, 398, 429, 428), (353, 358, 428, 429), (359, 356, 431, 430), (430, 431, 458, 454), (431, 442, 446, 458), (455, 438, 445, 454), (441, 445, 444, 433), (433, 444, 446, 442), (456, 439, 449, 398), (428, 443, 448, 459), (437, 448, 447, 412), (412, 447, 449, 439), (258, 299, 450, 406), (406, 450, 453, 411), (236, 392, 663, 661), (451, 450, 299, 452), (450, 451, 603, 453), (542, 543, 665, 658), (401, 455, 454, 458), (457, 456, 398, 459), (451, 461, 611, 603), (452, 460, 461, 451), (466, 465, 463, 462), (307, 464, 465, 466), (34, 33, 483, 498), (33, 469, 474, 483), (483, 474, 471, 475), (498, 483, 475, 470), (470, 475, 484, 493), (475, 471, 477, 484), (484, 477, 313, 499), (493, 484, 499, 500), (467, 485, 478), (485, 503, 481), (478, 485, 481, 468), (467, 478, 486, 35), (478, 468, 480, 486), (486, 480, 471, 474), (35, 486, 474, 469), (468, 479, 487, 480), (479, 501, 502, 487), (487, 502, 313, 477), (480, 487, 477, 471), (468, 481, 329, 479), (481, 503, 329), (479, 329, 501), (495, 472, 482, 332), (492, 498, 470, 493), (36, 482, 472, 496), (494, 493, 500, 495), (34, 498, 497, 496), (517, 516, 492, 493), (520, 491, 494, 495), (519, 518, 472, 496), (521, 488, 497, 498), (488, 519, 496, 497), (518, 520, 495, 472), (516, 521, 498, 492), (491, 517, 493, 494), (508, 524, 525, 511), (526, 528, 517, 491), (510, 523, 522, 513), (529, 531, 523, 510), (530, 529, 510, 58), (58, 510, 513, 57), (527, 526, 491, 520), (366, 508, 511, 371), (476, 490, 516, 517), (537, 489, 518, 519), (489, 535, 520, 518), (490, 536, 521, 516), (505, 509, 522, 523), (506, 515, 366, 371), (512, 507, 525, 524), (539, 537, 519, 530), (514, 504, 58, 57), (534, 506, 371, 527), (538, 476, 517, 528), (473, 505, 523, 531), (490, 476, 535, 489), (489, 537, 536, 490), (539, 504, 505, 473), (509, 505, 504, 514), (515, 506, 507, 512), (506, 534, 538, 507), (507, 538, 528, 525), (535, 534, 527, 520), (371, 511, 526, 527), (511, 525, 528, 526), (536, 473, 531, 521), (504, 539, 530, 58), (519, 488, 529, 530), (488, 521, 531, 529), (332, 482, 532, 382), (482, 36, 69, 532), (463, 659, 664, 615), (533, 381, 382, 532), (532, 69, 70, 533), (82, 83, 652, 651), (476, 538, 534, 535), (537, 539, 473, 536), (533, 70, 79, 540), (381, 533, 540, 389), (540, 79, 541, 544), (670, 672, 82, 543), (389, 540, 544, 391), (673, 670, 543, 542), (118, 574, 559, 117), (117, 559, 551, 546), (559, 552, 548, 551), (574, 547, 552, 559), (547, 568, 560, 552), (552, 560, 554, 548), (560, 576, 575, 554), (568, 577, 576, 560), (251, 85, 643, 637), (620, 120, 561, 630), (630, 561, 557, 629), (561, 551, 548, 557), (120, 546, 551, 561), (629, 557, 562, 632), (632, 562, 579, 631), (562, 554, 575, 579), (557, 548, 554, 562), (577, 411, 570), (570, 411, 558, 549), (567, 568, 547, 574), (121, 572, 549, 558), (549, 570, 571, 572), (569, 570, 577, 568), (118, 572, 573, 574), (587, 568, 567, 586), (590, 570, 569, 566), (589, 572, 571, 588), (591, 574, 573, 563), (563, 573, 572, 589), (588, 571, 570, 590), (586, 567, 574, 591), (566, 569, 568, 587), (118, 572, 121), (508, 585, 593, 524), (595, 566, 587, 597), (584, 513, 522, 592), (598, 584, 592, 600), (599, 594, 584, 598), (594, 57, 513, 584), (596, 590, 566, 595), (366, 443, 585, 508), (553, 587, 586, 565), (608, 589, 588, 564), (564, 588, 590, 606), (565, 586, 591, 607), (581, 592, 522, 509), (582, 443, 366, 515), (512, 524, 593, 583), (610, 599, 589, 608), (514, 57, 594, 580), (605, 596, 443, 582), (609, 597, 587, 553), (550, 600, 592, 581), (565, 564, 606, 553), (564, 565, 607, 608), (610, 550, 581, 580), (509, 514, 580, 581), (515, 512, 583, 582), (582, 583, 609, 605), (583, 593, 597, 609), (606, 590, 596, 605), (443, 596, 595, 585), (585, 595, 597, 593), (607, 591, 600, 550), (580, 594, 599, 610), (589, 599, 598, 563), (563, 598, 600, 591), (411, 453, 601, 558), (558, 601, 144, 121), (392, 542, 658, 663), (602, 601, 453, 603), (601, 602, 604, 144), (83, 81, 655, 652), (553, 606, 605, 609), (608, 607, 550, 610), (602, 612, 152, 604), (603, 611, 612, 602), (307, 466, 462, 616, 613, 155, 308, 311), (616, 615, 614, 613), (151, 153, 152, 612, 611, 461, 460, 306), (462, 463, 615, 616), (500, 495, 332, 341), (36, 496, 34, 29), (86, 96, 618, 617), (96, 85, 619, 618), (119, 97, 621, 620), (97, 86, 617, 621), (240, 250, 623, 622), (251, 240, 622, 624), (394, 403, 626, 625), (426, 404, 628, 627), (404, 394, 625, 628), (545, 555, 630, 629), (578, 556, 632, 631), (556, 545, 629, 632), (250, 426, 627, 623), (85, 251, 624, 619), (403, 578, 631, 626), (555, 119, 620, 630), (240, 251, 637, 645), (648, 635, 634, 640), (637, 643, 633, 634), (635, 649, 639, 634), (646, 636, 634, 639), (644, 640, 634, 641), (636, 647, 638, 634), (645, 637, 634, 638), (642, 641, 634, 633), (85, 96, 633, 643), (555, 545, 648, 640), (97, 119, 644, 641), (556, 578, 649, 635), (86, 97, 641, 642), (545, 556, 635, 648), (250, 240, 645, 638), (426, 250, 638, 647), (653, 650, 651, 652), (657, 654, 655, 656), (659, 662, 663, 658), (662, 660, 661, 663), (654, 653, 652, 655), (660, 657, 656, 661), (650, 664, 665, 651), (664, 659, 658, 665), (543, 82, 651, 665), (391, 544, 670, 673), (544, 541, 672, 670), (235, 393, 669, 667), (393, 391, 673, 669), (237, 239, 668, 671), (239, 235, 667, 668), (541, 84, 666, 672), (84, 237, 671, 666)])
me_cylinder.polygons.foreach_set('use_smooth', [True] * 706)
_k = set([(98, 617), (120, 620), (252, 622), (273, 619), (405, 625), (427, 627), (557, 629), (579, 631), (617, 618), (617, 621), (618, 619), (619, 624), (620, 621), (620, 630), (622, 623), (622, 624), (623, 627), (625, 626), (625, 628), (626, 631), (627, 628), (629, 630), (629, 632), (631, 632)])
me_cylinder.attributes.new('sharp_edge', 'BOOLEAN', 'EDGE').data.foreach_set('value', [ (min(e.vertices), max(e.vertices)) in _k for e in me_cylinder.edges])
_uv = me_cylinder.uv_layers.new(name='UVMap')
_uv.uv.foreach_set('vector', [0.875, 0.5, 0.875, 0.75, 0.8125, 0.75, 0.8125, 0.5, 0.875, 0.75, 0.875, 1.0, 0.8125, 1.0, 0.8125, 0.75, 0.8125, 0.75, 0.8125, 1.0, 0.75, 1.0, 0.75, 0.75, 0.8125, 0.5, 0.8125, 0.75, 0.75, 0.75, 0.75, 0.5, 0.75, 0.5, 0.75, 0.75, 0.6875, 0.75, 0.6875, 0.5, 0.75, 0.75, 0.75, 1.0, 0.6875, 1.0, 0.6875, 0.75, 0.6875, 0.75, 0.6875, 1.0, 0.625, 1.0, 0.625, 0.75, 0.6875, 0.5, 0.6875, 0.75, 0.625, 0.75, 0.625, 0.5, 0.3396, 0.3396, 0.3041, 0.3041, 0.3581, 0.2948, 0.3041, 0.3041, 0.25, 0.25, 0.3133, 0.25, 0.3581, 0.2948, 0.3041, 0.3041, 0.3133, 0.25, 0.3767, 0.25, 0.3396, 0.3396, 0.3581, 0.2948, 0.4065, 0.3148, 0.3796, 0.3796, 0.3581, 0.2948, 0.3767, 0.25, 0.4333, 0.25, 0.4065, 0.3148, 0.4065, 0.3148, 0.4333, 0.25, 0.49, 0.25, 0.4549, 0.3349, 0.3796, 0.3796, 0.4065, 0.3148, 0.4549, 0.3349, 0.4197, 0.4197, 0.3767, 0.25, 0.3581, 0.2052, 0.4065, 0.1852, 0.4333, 0.25, 0.3581, 0.2052, 0.3396, 0.1604, 0.3796, 0.1204, 0.4065, 0.1852, 0.4065, 0.1852, 0.3796, 0.1204, 0.4197, 0.08029, 0.4549, 0.1651, 0.4333, 0.25, 0.4065, 0.1852, 0.4549, 0.1651, 0.49, 0.25, 0.3767, 0.25, 0.3133, 0.25, 0.3041, 0.1959, 0.3581, 0.2052, 0.3133, 0.25, 0.25, 0.25, 0.3041, 0.1959, 0.3581, 0.2052, 0.3041, 0.1959, 0.3396, 0.1604, 0.0, 0.0, 0.0, 0.0, 0.0, 0.0, 0.0, 0.0, 0.0, 0.0, 0.0, 0.0, 0.0, 0.0, 0.0, 0.0, 0.375, 0.25, 0.375, 0.25, 0.75, 0.5, 0.375, 0.25, 0.0, 0.0, 0.0, 0.0, 0.0, 0.0, 0.0, 0.0, 0.196, 0.1307, 0.375, 0.25, 0.0, 0.0, 0.0, 0.0, 0.0, 0.0, 0.375, 0.25, 0.196, 0.1307, 0.0, 0.0, 0.3089, 0.2059, 0.3064, 0.2042, 0.375, 0.25, 0.375, 0.25, 0.06702, 0.04468, 0.1946, 0.1297, 0.196, 0.1307, 0.0, 0.0, 0.06702, 0.04468, 0.06462, 0.04308, 0.0, 0.0, 0.0, 0.0, 0.3089, 0.2059, 0.1946, 0.1297, 0.196, 0.1307, 0.375, 0.25, 0.1946, 0.1297, 0.06702, 0.04468, 0.0, 0.0, 0.196, 0.1307, 0.06462, 0.04308, 0.06702, 0.04468, 0.0, 0.0, 0.0, 0.0, 0.3064, 0.2042, 0.3089, 0.2059, 0.375, 0.25, 0.375, 0.25, 0.1946, 0.1297, 0.3089, 0.2059, 0.375, 0.25, 0.196, 0.1307, 0.0, 0.0, 0.0, 0.0, 0.0, 0.0, 0.0, 0.0, 0.4379, 0.75, 0.4379, 1.0, 0.375, 1.0, 0.375, 0.75, 0.313, 0.75, 0.313, 1.0, 0.25, 1.0, 0.25, 0.75, 1.0, 0.75, 1.0, 1.0, 0.9375, 1.0, 0.9375, 0.75, 0.06352, 0.75, 0.06352, 1.0, 0.0, 1.0, 0.0, 0.75, 0.06352, 0.5, 0.06352, 0.75, 0.0, 0.75, 0.0, 0.5, 1.0, 0.5, 1.0, 0.75, 0.9375, 0.75, 0.9375, 0.5, 0.313, 0.5, 0.313, 0.75, 0.25, 0.75, 0.25, 0.5, 0.4379, 0.5, 0.4379, 0.75, 0.375, 0.75, 0.375, 0.5, 0.1042, 0.25, 0.1256, 0.3015, 0.04515, 0.3349, 0.01, 0.25, 0.6469, 0.3531, 0.6256, 0.3015, 0.5451, 0.3349, 0.5803, 0.4197, 0.6256, 0.3015, 0.6042, 0.25, 0.51, 0.25, 0.5451, 0.3349, 0.1256, 0.3015, 0.1469, 0.3531, 0.08029, 0.4197, 0.04515, 0.3349, 0.25, 0.3958, 0.3015, 0.3744, 0.3349, 0.4549, 0.25, 0.49, 0.6469, 0.1469, 0.699, 0.1253, 0.6657, 0.04491, 0.5803, 0.08029, 0.199, 0.1253, 0.1469, 0.1469, 0.08029, 0.08029, 0.1657, 0.04491, 0.6976, 0.3741, 0.6469, 0.3531, 0.5803, 0.4197, 0.6638, 0.4543, 0.8015, 0.3744, 0.75, 0.3958, 0.75, 0.49, 0.8349, 0.4549, 0.6257, 0.198, 0.6469, 0.1469, 0.5803, 0.08029, 0.5454, 0.1644, 0.1257, 0.198, 0.1042, 0.25, 0.01, 0.25, 0.04544, 0.1644, 0.1976, 0.3741, 0.25, 0.3958, 0.25, 0.49, 0.1638, 0.4543, 0.1256, 0.3015, 0.1042, 0.25, 0.6042, 0.25, 0.6256, 0.3015, 0.6256, 0.3015, 0.6469, 0.3531, 0.1469, 0.3531, 0.1256, 0.3015, 0.6976, 0.3741, 0.75, 0.3958, 0.25, 0.3958, 0.1976, 0.3741, 0.3015, 0.3744, 0.25, 0.3958, 0.75, 0.3958, 0.8015, 0.3744, 0.699, 0.1253, 0.6469, 0.1469, 0.1469, 0.1469, 0.199, 0.1253, 0.6469, 0.1469, 0.6257, 0.198, 0.1257, 0.198, 0.1469, 0.1469, 0.1469, 0.1469, 0.1257, 0.198, 0.04544, 0.1644, 0.08029, 0.08029, 0.6042, 0.25, 0.6257, 0.198, 0.5454, 0.1644, 0.51, 0.25, 0.375, 0.5, 0.375, 0.75, 0.313, 0.75, 0.313, 0.5, 0.375, 0.75, 0.375, 1.0, 0.313, 1.0, 0.313, 0.75, 0.1469, 0.3531, 0.1976, 0.3741, 0.1638, 0.4543, 0.08029, 0.4197, 0.75, 0.3958, 0.6976, 0.3741, 0.6638, 0.4543, 0.75, 0.49, 0.125, 0.5, 0.125, 0.75, 0.06352, 0.75, 0.06352, 0.5, 0.125, 0.75, 0.125, 1.0, 0.06352, 1.0, 0.06352, 0.75, 0.0, 0.0, 0.0, 0.0, 0.0, 0.0, 0.0, 0.0, 0.0, 0.0, 0.0, 0.0, 0.0, 0.0, 0.0, 0.0, 0.0, 0.0, 0.0, 0.0, 0.0, 0.0, 0.0, 0.0, 0.0, 0.0, 0.0, 0.0, 0.0, 0.0, 0.0, 0.0, 0.0, 0.0, 0.0, 0.0, 0.0, 0.0, 0.0, 0.0, 0.0, 0.0, 0.0, 0.0, 0.0, 0.0, 0.0, 0.0, 0.2104, 0.2086, 0.1257, 0.198, 0.6257, 0.198, 0.6042, 0.25, 0.6469, 0.3531, 0.6976, 0.3741, 0.2465, 0.3575, 0.1469, 0.3531, 0.0, 0.0, 0.0, 0.0, 0.0, 0.0, 0.0, 0.0, 0.0, 0.0, 0.0, 0.0, 0.0, 0.0, 0.0, 0.0, 0.0, 0.0, 0.0, 0.0, 0.0, 0.0, 0.0, 0.0, 0.0, 0.0, 0.0, 0.0, 0.0, 0.0, 0.0, 0.0, 0.0, 0.0, 0.0, 0.0, 0.0, 0.0, 0.0, 0.0, 0.0, 0.0, 0.0, 0.0, 0.0, 0.0, 0.0, 0.0, 0.875, 0.5, 0.8125, 0.5, 0.8125, 0.75, 0.875, 0.75, 0.875, 0.75, 0.8125, 0.75, 0.8125, 1.0, 0.875, 1.0, 0.8125, 0.75, 0.75, 0.75, 0.75, 1.0, 0.8125, 1.0, 0.8125, 0.5, 0.75, 0.5, 0.75, 0.75, 0.8125, 0.75, 0.75, 0.5, 0.6875, 0.5, 0.6875, 0.75, 0.75, 0.75, 0.75, 0.75, 0.6875, 0.75, 0.6875, 1.0, 0.75, 1.0, 0.6875, 0.75, 0.625, 0.75, 0.625, 1.0, 0.6875, 1.0, 0.6875, 0.5, 0.625, 0.5, 0.625, 0.75, 0.6875, 0.75, 0.3431, 0.225, 0.3331, 0.2009, 0.3331, 0.2009, 0.3431, 0.225, 0.3232, 0.3232, 0.3331, 0.2991, 0.3331, 0.2991, 0.3232, 0.3232, 0.3396, 0.3396, 0.3796, 0.3796, 0.4065, 0.3148, 0.3581, 0.2948, 0.3581, 0.2948, 0.4065, 0.3148, 0.4333, 0.25, 0.3767, 0.25, 0.4065, 0.3148, 0.4549, 0.3349, 0.49, 0.25, 0.4333, 0.25, 0.3796, 0.3796, 0.4197, 0.4197, 0.4549, 0.3349, 0.4065, 0.3148, 0.3767, 0.25, 0.4333, 0.25, 0.4065, 0.1852, 0.3581, 0.2052, 0.3581, 0.2052, 0.4065, 0.1852, 0.3796, 0.1204, 0.3396, 0.1604, 0.4065, 0.1852, 0.4549, 0.1651, 0.4197, 0.08029, 0.3796, 0.1204, 0.4333, 0.25, 0.49, 0.25, 0.4549, 0.1651, 0.4065, 0.1852, 0.0, 0.0, 0.0, 0.0, 0.0, 0.0, 0.0, 0.0, 0.0, 0.0, 0.0, 0.0, 0.0, 0.0, 0.375, 0.25, 0.375, 0.25, 0.75, 0.5, 0.375, 0.25, 0.0, 0.0, 0.0, 0.0, 0.0, 0.0, 0.0, 0.0, 0.0, 0.0, 0.0, 0.0, 0.0, 0.0, 0.0, 0.0, 0.196, 0.1307, 0.0, 0.0, 0.0, 0.0, 0.375, 0.25, 0.0, 0.0, 0.0, 0.0, 0.196, 0.1307, 0.375, 0.25, 0.3089, 0.2059, 0.375, 0.25, 0.375, 0.25, 0.3064, 0.2042, 0.06702, 0.04468, 0.0, 0.0, 0.196, 0.1307, 0.1946, 0.1297, 0.06702, 0.04468, 0.0, 0.0, 0.0, 0.0, 0.06462, 0.04308, 0.3089, 0.2059, 0.375, 0.25, 0.196, 0.1307, 0.1946, 0.1297, 0.1946, 0.1297, 0.196, 0.1307, 0.0, 0.0, 0.06702, 0.04468, 0.06462, 0.04308, 0.0, 0.0, 0.0, 0.0, 0.06702, 0.04468, 0.3064, 0.2042, 0.375, 0.25, 0.375, 0.25, 0.3089, 0.2059, 0.1946, 0.1297, 0.196, 0.1307, 0.375, 0.25, 0.3089, 0.2059, 0.0, 0.0, 0.0, 0.0, 0.0, 0.0, 0.4379, 0.75, 0.375, 0.75, 0.375, 1.0, 0.4379, 1.0, 0.313, 0.75, 0.25, 0.75, 0.25, 1.0, 0.313, 1.0, 1.0, 0.75, 0.9375, 0.75, 0.9375, 1.0, 1.0, 1.0, 0.06352, 0.75, 0.0, 0.75, 0.0, 1.0, 0.06352, 1.0, 0.06352, 0.5, 0.0, 0.5, 0.0, 0.75, 0.06352, 0.75, 1.0, 0.5, 0.9375, 0.5, 0.9375, 0.75, 1.0, 0.75, 0.313, 0.5, 0.25, 0.5, 0.25, 0.75, 0.313, 0.75, 0.4379, 0.5, 0.375, 0.5, 0.375, 0.75, 0.4379, 0.75, 0.1042, 0.25, 0.01, 0.25, 0.04515, 0.3349, 0.1256, 0.3015, 0.6469, 0.3531, 0.5803, 0.4197, 0.5451, 0.3349, 0.6256, 0.3015, 0.6256, 0.3015, 0.5451, 0.3349, 0.51, 0.25, 0.6042, 0.25, 0.1256, 0.3015, 0.04515, 0.3349, 0.08029, 0.4197, 0.1469, 0.3531, 0.25, 0.3958, 0.25, 0.49, 0.3349, 0.4549, 0.3015, 0.3744, 0.6469, 0.1469, 0.5803, 0.08029, 0.6657, 0.04491, 0.699, 0.1253, 0.199, 0.1253, 0.1657, 0.04491, 0.08029, 0.08029, 0.1469, 0.1469, 0.6976, 0.3741, 0.6638, 0.4543, 0.5803, 0.4197, 0.6469, 0.3531, 0.8015, 0.3744, 0.8349, 0.4549, 0.75, 0.49, 0.75, 0.3958, 0.6257, 0.198, 0.5454, 0.1644, 0.5803, 0.08029, 0.6469, 0.1469, 0.1257, 0.198, 0.04544, 0.1644, 0.01, 0.25, 0.1042, 0.25, 0.1976, 0.3741, 0.1638, 0.4543, 0.25, 0.49, 0.25, 0.3958, 0.1256, 0.3015, 0.6256, 0.3015, 0.6042, 0.25, 0.1042, 0.25, 0.6256, 0.3015, 0.1256, 0.3015, 0.1469, 0.3531, 0.6469, 0.3531, 0.6976, 0.3741, 0.1976, 0.3741, 0.25, 0.3958, 0.75, 0.3958, 0.3015, 0.3744, 0.8015, 0.3744, 0.75, 0.3958, 0.25, 0.3958, 0.699, 0.1253, 0.199, 0.1253, 0.1469, 0.1469, 0.6469, 0.1469, 0.6469, 0.1469, 0.1469, 0.1469, 0.1257, 0.198, 0.6257, 0.198, 0.1469, 0.1469, 0.08029, 0.08029, 0.04544, 0.1644, 0.1257, 0.198, 0.6042, 0.25, 0.51, 0.25, 0.5454, 0.1644, 0.6257, 0.198, 0.375, 0.5, 0.313, 0.5, 0.313, 0.75, 0.375, 0.75, 0.375, 0.75, 0.313, 0.75, 0.313, 1.0, 0.375, 1.0, 0.1469, 0.3531, 0.08029, 0.4197, 0.1638, 0.4543, 0.1976, 0.3741, 0.75, 0.3958, 0.75, 0.49, 0.6638, 0.4543, 0.6976, 0.3741, 0.125, 0.5, 0.06352, 0.5, 0.06352, 0.75, 0.125, 0.75, 0.125, 0.75, 0.06352, 0.75, 0.06352, 1.0, 0.125, 1.0, 0.0, 0.0, 0.0, 0.0, 0.0, 0.0, 0.0, 0.0, 0.0, 0.0, 0.0, 0.0, 0.0, 0.0, 0.0, 0.0, 0.0, 0.0, 0.0, 0.0, 0.0, 0.0, 0.0, 0.0, 0.0, 0.0, 0.0, 0.0, 0.0, 0.0, 0.0, 0.0, 0.0, 0.0, 0.0, 0.0, 0.0, 0.0, 0.0, 0.0, 0.0, 0.0, 0.0, 0.0, 0.0, 0.0, 0.0, 0.0, 0.2104, 0.2086, 0.6042, 0.25, 0.6257, 0.198, 0.1257, 0.198, 0.6469, 0.3531, 0.1469, 0.3531, 0.2465, 0.3575, 0.6976, 0.3741, 0.0, 0.0, 0.0, 0.0, 0.0, 0.0, 0.0, 0.0, 0.0, 0.0, 0.0, 0.0, 0.0, 0.0, 0.0, 0.0, 0.0, 0.0, 0.0, 0.0, 0.0, 0.0, 0.0, 0.0, 0.0, 0.0, 0.0, 0.0, 0.0, 0.0, 0.0, 0.0, 0.875, 0.5, 0.875, 0.75, 0.8125, 0.75, 0.8125, 0.5, 0.875, 0.75, 0.875, 1.0, 0.8125, 1.0, 0.8125, 0.75, 0.8125, 0.75, 0.8125, 1.0, 0.75, 1.0, 0.75, 0.75, 0.8125, 0.5, 0.8125, 0.75, 0.75, 0.75, 0.75, 0.5, 0.75, 0.5, 0.75, 0.75, 0.6875, 0.75, 0.6875, 0.5, 0.75, 0.75, 0.75, 1.0, 0.6875, 1.0, 0.6875, 0.75, 0.6875, 0.75, 0.6875, 1.0, 0.625, 1.0, 0.625, 0.75, 0.6875, 0.5, 0.6875, 0.75, 0.625, 0.75, 0.625, 0.5, 0.3396, 0.3396, 0.3041, 0.3041, 0.3581, 0.2948, 0.3041, 0.3041, 0.25, 0.25, 0.3133, 0.25, 0.3581, 0.2948, 0.3041, 0.3041, 0.3133, 0.25, 0.3767, 0.25, 0.3396, 0.3396, 0.3581, 0.2948, 0.4065, 0.3148, 0.3796, 0.3796, 0.3581, 0.2948, 0.3767, 0.25, 0.4333, 0.25, 0.4065, 0.3148, 0.4065, 0.3148, 0.4333, 0.25, 0.49, 0.25, 0.4549, 0.3349, 0.3796, 0.3796, 0.4065, 0.3148, 0.4549, 0.3349, 0.4197, 0.4197, 0.3767, 0.25, 0.3581, 0.2052, 0.4065, 0.1852, 0.4333, 0.25, 0.3581, 0.2052, 0.3396, 0.1604, 0.3796, 0.1204, 0.4065, 0.1852, 0.4065, 0.1852, 0.3796, 0.1204, 0.4197, 0.08029, 0.4549, 0.1651, 0.4333, 0.25, 0.4065, 0.1852, 0.4549, 0.1651, 0.49, 0.25, 0.3767, 0.25, 0.3133, 0.25, 0.3041, 0.1959, 0.3581, 0.2052, 0.3133, 0.25, 0.25, 0.25, 0.3041, 0.1959, 0.3581, 0.2052, 0.3041, 0.1959, 0.3396, 0.1604, 0.0, 0.0, 0.0, 0.0, 0.0, 0.0, 0.0, 0.0, 0.375, 0.25, 0.375, 0.25, 0.75, 0.5, 0.375, 0.25, 0.0, 0.0, 0.0, 0.0, 0.0, 0.0, 0.0, 0.0, 0.196, 0.1307, 0.375, 0.25, 0.0, 0.0, 0.0, 0.0, 0.0, 0.0, 0.375, 0.25, 0.196, 0.1307, 0.0, 0.0, 0.3089, 0.2059, 0.3064, 0.2042, 0.375, 0.25, 0.375, 0.25, 0.06702, 0.04468, 0.1946, 0.1297, 0.196, 0.1307, 0.0, 0.0, 0.06702, 0.04468, 0.06462, 0.04308, 0.0, 0.0, 0.0, 0.0, 0.3089, 0.2059, 0.1946, 0.1297, 0.196, 0.1307, 0.375, 0.25, 0.1946, 0.1297, 0.06702, 0.04468, 0.0, 0.0, 0.196, 0.1307, 0.06462, 0.04308, 0.06702, 0.04468, 0.0, 0.0, 0.0, 0.0, 0.3064, 0.2042, 0.3089, 0.2059, 0.375, 0.25, 0.375, 0.25, 0.1946, 0.1297, 0.3089, 0.2059, 0.375, 0.25, 0.196, 0.1307, 0.4379, 0.75, 0.4379, 1.0, 0.375, 1.0, 0.375, 0.75, 0.313, 0.75, 0.313, 1.0, 0.25, 1.0, 0.25, 0.75, 1.0, 0.75, 1.0, 1.0, 0.9375, 1.0, 0.9375, 0.75, 0.06352, 0.75, 0.06352, 1.0, 0.0, 1.0, 0.0, 0.75, 0.06352, 0.5, 0.06352, 0.75, 0.0, 0.75, 0.0, 0.5, 1.0, 0.5, 1.0, 0.75, 0.9375, 0.75, 0.9375, 0.5, 0.313, 0.5, 0.313, 0.75, 0.25, 0.75, 0.25, 0.5, 0.4379, 0.5, 0.4379, 0.75, 0.375, 0.75, 0.375, 0.5, 0.1042, 0.25, 0.1256, 0.3015, 0.04515, 0.3349, 0.01, 0.25, 0.6469, 0.3531, 0.6256, 0.3015, 0.5451, 0.3349, 0.5803, 0.4197, 0.6256, 0.3015, 0.6042, 0.25, 0.51, 0.25, 0.5451, 0.3349, 0.1256, 0.3015, 0.1469, 0.3531, 0.08029, 0.4197, 0.04515, 0.3349, 0.25, 0.3958, 0.3015, 0.3744, 0.3349, 0.4549, 0.25, 0.49, 0.6469, 0.1469, 0.699, 0.1253, 0.6657, 0.04491, 0.5803, 0.08029, 0.199, 0.1253, 0.1469, 0.1469, 0.08029, 0.08029, 0.1657, 0.04491, 0.6976, 0.3741, 0.6469, 0.3531, 0.5803, 0.4197, 0.6638, 0.4543, 0.8015, 0.3744, 0.75, 0.3958, 0.75, 0.49, 0.8349, 0.4549, 0.6257, 0.198, 0.6469, 0.1469, 0.5803, 0.08029, 0.5454, 0.1644, 0.1257, 0.198, 0.1042, 0.25, 0.01, 0.25, 0.04544, 0.1644, 0.1976, 0.3741, 0.25, 0.3958, 0.25, 0.49, 0.1638, 0.4543, 0.1256, 0.3015, 0.1042, 0.25, 0.6042, 0.25, 0.6256, 0.3015, 0.6256, 0.3015, 0.6469, 0.3531, 0.1469, 0.3531, 0.1256, 0.3015, 0.6976, 0.3741, 0.75, 0.3958, 0.25, 0.3958, 0.1976, 0.3741, 0.3015, 0.3744, 0.25, 0.3958, 0.75, 0.3958, 0.8015, 0.3744, 0.699, 0.1253, 0.6469, 0.1469, 0.1469, 0.1469, 0.199, 0.1253, 0.6469, 0.1469, 0.6257, 0.198, 0.1257, 0.198, 0.1469, 0.1469, 0.1469, 0.1469, 0.1257, 0.198, 0.04544, 0.1644, 0.08029, 0.08029, 0.6042, 0.25, 0.6257, 0.198, 0.5454, 0.1644, 0.51, 0.25, 0.375, 0.5, 0.375, 0.75, 0.313, 0.75, 0.313, 0.5, 0.375, 0.75, 0.375, 1.0, 0.313, 1.0, 0.313, 0.75, 0.1469, 0.3531, 0.1976, 0.3741, 0.1638, 0.4543, 0.08029, 0.4197, 0.75, 0.3958, 0.6976, 0.3741, 0.6638, 0.4543, 0.75, 0.49, 0.125, 0.5, 0.125, 0.75, 0.06352, 0.75, 0.06352, 0.5, 0.125, 0.75, 0.125, 1.0, 0.06352, 1.0, 0.06352, 0.75, 0.0, 0.0, 0.0, 0.0, 0.0, 0.0, 0.0, 0.0, 0.0, 0.0, 0.0, 0.0, 0.0, 0.0, 0.0, 0.0, 0.0, 0.0, 0.0, 0.0, 0.0, 0.0, 0.0, 0.0, 0.0, 0.0, 0.0, 0.0, 0.0, 0.0, 0.0, 0.0, 0.0, 0.0, 0.0, 0.0, 0.0, 0.0, 0.0, 0.0, 0.0, 0.0, 0.0, 0.0, 0.0, 0.0, 0.0, 0.0, 0.2104, 0.2086, 0.1257, 0.198, 0.6257, 0.198, 0.6042, 0.25, 0.6469, 0.3531, 0.6976, 0.3741, 0.2465, 0.3575, 0.1469, 0.3531, 0.0, 0.0, 0.0, 0.0, 0.0, 0.0, 0.0, 0.0, 0.0, 0.0, 0.0, 0.0, 0.0, 0.0, 0.0, 0.0, 0.0, 0.0, 0.0, 0.0, 0.0, 0.0, 0.0, 0.0, 0.0, 0.0, 0.0, 0.0, 0.0, 0.0, 0.0, 0.0, 0.0, 0.0, 0.0, 0.0, 0.0, 0.0, 0.0, 0.0, 0.0, 0.0, 0.0, 0.0, 0.0, 0.0, 0.0, 0.0, 0.875, 0.5, 0.8125, 0.5, 0.8125, 0.75, 0.875, 0.75, 0.875, 0.75, 0.8125, 0.75, 0.8125, 1.0, 0.875, 1.0, 0.8125, 0.75, 0.75, 0.75, 0.75, 1.0, 0.8125, 1.0, 0.8125, 0.5, 0.75, 0.5, 0.75, 0.75, 0.8125, 0.75, 0.75, 0.5, 0.6875, 0.5, 0.6875, 0.75, 0.75, 0.75, 0.75, 0.75, 0.6875, 0.75, 0.6875, 1.0, 0.75, 1.0, 0.6875, 0.75, 0.625, 0.75, 0.625, 1.0, 0.6875, 1.0, 0.6875, 0.5, 0.625, 0.5, 0.625, 0.75, 0.6875, 0.75, 0.3331, 0.2991, 0.3431, 0.225, 0.3431, 0.225, 0.3331, 0.2991, 0.3331, 0.2009, 0.3232, 0.1768, 0.3232, 0.1768, 0.3331, 0.2009, 0.3396, 0.3396, 0.3796, 0.3796, 0.4065, 0.3148, 0.3581, 0.2948, 0.3581, 0.2948, 0.4065, 0.3148, 0.4333, 0.25, 0.3767, 0.25, 0.4065, 0.3148, 0.4549, 0.3349, 0.49, 0.25, 0.4333, 0.25, 0.3796, 0.3796, 0.4197, 0.4197, 0.4549, 0.3349, 0.4065, 0.3148, 0.3767, 0.25, 0.4333, 0.25, 0.4065, 0.1852, 0.3581, 0.2052, 0.3581, 0.2052, 0.4065, 0.1852, 0.3796, 0.1204, 0.3396, 0.1604, 0.4065, 0.1852, 0.4549, 0.1651, 0.4197, 0.08029, 0.3796, 0.1204, 0.4333, 0.25, 0.49, 0.25, 0.4549, 0.1651, 0.4065, 0.1852, 0.0, 0.0, 0.0, 0.0, 0.0, 0.0, 0.0, 0.0, 0.0, 0.0, 0.0, 0.0, 0.0, 0.0, 0.375, 0.25, 0.375, 0.25, 0.75, 0.5, 0.375, 0.25, 0.0, 0.0, 0.0, 0.0, 0.0, 0.0, 0.0, 0.0, 0.0, 0.0, 0.0, 0.0, 0.0, 0.0, 0.0, 0.0, 0.196, 0.1307, 0.0, 0.0, 0.0, 0.0, 0.375, 0.25, 0.0, 0.0, 0.0, 0.0, 0.196, 0.1307, 0.375, 0.25, 0.3089, 0.2059, 0.375, 0.25, 0.375, 0.25, 0.3064, 0.2042, 0.06702, 0.04468, 0.0, 0.0, 0.196, 0.1307, 0.1946, 0.1297, 0.06702, 0.04468, 0.0, 0.0, 0.0, 0.0, 0.06462, 0.04308, 0.3089, 0.2059, 0.375, 0.25, 0.196, 0.1307, 0.1946, 0.1297, 0.1946, 0.1297, 0.196, 0.1307, 0.0, 0.0, 0.06702, 0.04468, 0.06462, 0.04308, 0.0, 0.0, 0.0, 0.0, 0.06702, 0.04468, 0.3064, 0.2042, 0.375, 0.25, 0.375, 0.25, 0.3089, 0.2059, 0.1946, 0.1297, 0.196, 0.1307, 0.375, 0.25, 0.3089, 0.2059, 0.0, 0.0, 0.0, 0.0, 0.0, 0.0, 0.4379, 0.75, 0.375, 0.75, 0.375, 1.0, 0.4379, 1.0, 0.313, 0.75, 0.25, 0.75, 0.25, 1.0, 0.313, 1.0, 1.0, 0.75, 0.9375, 0.75, 0.9375, 1.0, 1.0, 1.0, 0.06352, 0.75, 0.0, 0.75, 0.0, 1.0, 0.06352, 1.0, 0.06352, 0.5, 0.0, 0.5, 0.0, 0.75, 0.06352, 0.75, 1.0, 0.5, 0.9375, 0.5, 0.9375, 0.75, 1.0, 0.75, 0.313, 0.5, 0.25, 0.5, 0.25, 0.75, 0.313, 0.75, 0.4379, 0.5, 0.375, 0.5, 0.375, 0.75, 0.4379, 0.75, 0.1042, 0.25, 0.01, 0.25, 0.04515, 0.3349, 0.1256, 0.3015, 0.6469, 0.3531, 0.5803, 0.4197, 0.5451, 0.3349, 0.6256, 0.3015, 0.6256, 0.3015, 0.5451, 0.3349, 0.51, 0.25, 0.6042, 0.25, 0.1256, 0.3015, 0.04515, 0.3349, 0.08029, 0.4197, 0.1469, 0.3531, 0.25, 0.3958, 0.25, 0.49, 0.3349, 0.4549, 0.3015, 0.3744, 0.6469, 0.1469, 0.5803, 0.08029, 0.6657, 0.04491, 0.699, 0.1253, 0.199, 0.1253, 0.1657, 0.04491, 0.08029, 0.08029, 0.1469, 0.1469, 0.6976, 0.3741, 0.6638, 0.4543, 0.5803, 0.4197, 0.6469, 0.3531, 0.8015, 0.3744, 0.8349, 0.4549, 0.75, 0.49, 0.75, 0.3958, 0.6257, 0.198, 0.5454, 0.1644, 0.5803, 0.08029, 0.6469, 0.1469, 0.1257, 0.198, 0.04544, 0.1644, 0.01, 0.25, 0.1042, 0.25, 0.1976, 0.3741, 0.1638, 0.4543, 0.25, 0.49, 0.25, 0.3958, 0.1256, 0.3015, 0.6256, 0.3015, 0.6042, 0.25, 0.1042, 0.25, 0.6256, 0.3015, 0.1256, 0.3015, 0.1469, 0.3531, 0.6469, 0.3531, 0.6976, 0.3741, 0.1976, 0.3741, 0.25, 0.3958, 0.75, 0.3958, 0.3015, 0.3744, 0.8015, 0.3744, 0.75, 0.3958, 0.25, 0.3958, 0.699, 0.1253, 0.199, 0.1253, 0.1469, 0.1469, 0.6469, 0.1469, 0.6469, 0.1469, 0.1469, 0.1469, 0.1257, 0.198, 0.6257, 0.198, 0.1469, 0.1469, 0.08029, 0.08029, 0.04544, 0.1644, 0.1257, 0.198, 0.6042, 0.25, 0.51, 0.25, 0.5454, 0.1644, 0.6257, 0.198, 0.375, 0.5, 0.313, 0.5, 0.313, 0.75, 0.375, 0.75, 0.375, 0.75, 0.313, 0.75, 0.313, 1.0, 0.375, 1.0, 0.1469, 0.3531, 0.08029, 0.4197, 0.1638, 0.4543, 0.1976, 0.3741, 0.75, 0.3958, 0.75, 0.49, 0.6638, 0.4543, 0.6976, 0.3741, 0.125, 0.5, 0.06352, 0.5, 0.06352, 0.75, 0.125, 0.75, 0.125, 0.75, 0.06352, 0.75, 0.06352, 1.0, 0.125, 1.0, 0.0, 0.0, 0.0, 0.0, 0.0, 0.0, 0.0, 0.0, 0.0, 0.0, 0.0, 0.0, 0.0, 0.0, 0.0, 0.0, 0.0, 0.0, 0.0, 0.0, 0.0, 0.0, 0.0, 0.0, 0.0, 0.0, 0.0, 0.0, 0.0, 0.0, 0.0, 0.0, 0.0, 0.0, 0.0, 0.0, 0.0, 0.0, 0.0, 0.0, 0.0, 0.0, 0.0, 0.0, 0.0, 0.0, 0.0, 0.0, 0.2104, 0.2086, 0.6042, 0.25, 0.6257, 0.198, 0.1257, 0.198, 0.6469, 0.3531, 0.1469, 0.3531, 0.2465, 0.3575, 0.6976, 0.3741, 0.0, 0.0, 0.0, 0.0, 0.0, 0.0, 0.0, 0.0, 0.0, 0.0, 0.0, 0.0, 0.0, 0.0, 0.0, 0.0, 0.0, 0.0, 0.0, 0.0, 0.0, 0.0, 0.0, 0.0, 0.0, 0.0, 0.0, 0.0, 0.0, 0.0, 0.0, 0.0, 0.875, 0.5, 0.875, 0.75, 0.8125, 0.75, 0.8125, 0.5, 0.875, 0.75, 0.875, 1.0, 0.8125, 1.0, 0.8125, 0.75, 0.8125, 0.75, 0.8125, 1.0, 0.75, 1.0, 0.75, 0.75, 0.8125, 0.5, 0.8125, 0.75, 0.75, 0.75, 0.75, 0.5, 0.75, 0.5, 0.75, 0.75, 0.6875, 0.75, 0.6875, 0.5, 0.75, 0.75, 0.75, 1.0, 0.6875, 1.0, 0.6875, 0.75, 0.6875, 0.75, 0.6875, 1.0, 0.625, 1.0, 0.625, 0.75, 0.6875, 0.5, 0.6875, 0.75, 0.625, 0.75, 0.625, 0.5, 0.3396, 0.3396, 0.3041, 0.3041, 0.3581, 0.2948, 0.3041, 0.3041, 0.25, 0.25, 0.3133, 0.25, 0.3581, 0.2948, 0.3041, 0.3041, 0.3133, 0.25, 0.3767, 0.25, 0.3396, 0.3396, 0.3581, 0.2948, 0.4065, 0.3148, 0.3796, 0.3796, 0.3581, 0.2948, 0.3767, 0.25, 0.4333, 0.25, 0.4065, 0.3148, 0.4065, 0.3148, 0.4333, 0.25, 0.49, 0.25, 0.4549, 0.3349, 0.3796, 0.3796, 0.4065, 0.3148, 0.4549, 0.3349, 0.4197, 0.4197, 0.3767, 0.25, 0.3581, 0.2052, 0.4065, 0.1852, 0.4333, 0.25, 0.3581, 0.2052, 0.3396, 0.1604, 0.3796, 0.1204, 0.4065, 0.1852, 0.4065, 0.1852, 0.3796, 0.1204, 0.4197, 0.08029, 0.4549, 0.1651, 0.4333, 0.25, 0.4065, 0.1852, 0.4549, 0.1651, 0.49, 0.25, 0.3767, 0.25, 0.3133, 0.25, 0.3041, 0.1959, 0.3581, 0.2052, 0.3133, 0.25, 0.25, 0.25, 0.3041, 0.1959, 0.3581, 0.2052, 0.3041, 0.1959, 0.3396, 0.1604, 0.0, 0.0, 0.0, 0.0, 0.0, 0.0, 0.0, 0.0, 0.375, 0.25, 0.375, 0.25, 0.75, 0.5, 0.375, 0.25, 0.0, 0.0, 0.0, 0.0, 0.0, 0.0, 0.0, 0.0, 0.196, 0.1307, 0.375, 0.25, 0.0, 0.0, 0.0, 0.0, 0.0, 0.0, 0.375, 0.25, 0.196, 0.1307, 0.0, 0.0, 0.3089, 0.2059, 0.3064, 0.2042, 0.375, 0.25, 0.375, 0.25, 0.06702, 0.04468, 0.1946, 0.1297, 0.196, 0.1307, 0.0, 0.0, 0.06702, 0.04468, 0.06462, 0.04308, 0.0, 0.0, 0.0, 0.0, 0.3089, 0.2059, 0.1946, 0.1297, 0.196, 0.1307, 0.375, 0.25, 0.1946, 0.1297, 0.06702, 0.04468, 0.0, 0.0, 0.196, 0.1307, 0.06462, 0.04308, 0.06702, 0.04468, 0.0, 0.0, 0.0, 0.0, 0.3064, 0.2042, 0.3089, 0.2059, 0.375, 0.25, 0.375, 0.25, 0.1946, 0.1297, 0.3089, 0.2059, 0.375, 0.25, 0.196, 0.1307, 0.4379, 0.75, 0.4379, 1.0, 0.375, 1.0, 0.375, 0.75, 0.313, 0.75, 0.313, 1.0, 0.25, 1.0, 0.25, 0.75, 1.0, 0.75, 1.0, 1.0, 0.9375, 1.0, 0.9375, 0.75, 0.06352, 0.75, 0.06352, 1.0, 0.0, 1.0, 0.0, 0.75, 0.06352, 0.5, 0.06352, 0.75, 0.0, 0.75, 0.0, 0.5, 1.0, 0.5, 1.0, 0.75, 0.9375, 0.75, 0.9375, 0.5, 0.313, 0.5, 0.313, 0.75, 0.25, 0.75, 0.25, 0.5, 0.4379, 0.5, 0.4379, 0.75, 0.375, 0.75, 0.375, 0.5, 0.1042, 0.25, 0.1256, 0.3015, 0.04515, 0.3349, 0.01, 0.25, 0.6469, 0.3531, 0.6256, 0.3015, 0.5451, 0.3349, 0.5803, 0.4197, 0.6256, 0.3015, 0.6042, 0.25, 0.51, 0.25, 0.5451, 0.3349, 0.1256, 0.3015, 0.1469, 0.3531, 0.08029, 0.4197, 0.04515, 0.3349, 0.25, 0.3958, 0.3015, 0.3744, 0.3349, 0.4549, 0.25, 0.49, 0.6469, 0.1469, 0.699, 0.1253, 0.6657, 0.04491, 0.5803, 0.08029, 0.199, 0.1253, 0.1469, 0.1469, 0.08029, 0.08029, 0.1657, 0.04491, 0.6976, 0.3741, 0.6469, 0.3531, 0.5803, 0.4197, 0.6638, 0.4543, 0.8015, 0.3744, 0.75, 0.3958, 0.75, 0.49, 0.8349, 0.4549, 0.6257, 0.198, 0.6469, 0.1469, 0.5803, 0.08029, 0.5454, 0.1644, 0.1257, 0.198, 0.1042, 0.25, 0.01, 0.25, 0.04544, 0.1644, 0.1976, 0.3741, 0.25, 0.3958, 0.25, 0.49, 0.1638, 0.4543, 0.1256, 0.3015, 0.1042, 0.25, 0.6042, 0.25, 0.6256, 0.3015, 0.6256, 0.3015, 0.6469, 0.3531, 0.1469, 0.3531, 0.1256, 0.3015, 0.6976, 0.3741, 0.75, 0.3958, 0.25, 0.3958, 0.1976, 0.3741, 0.3015, 0.3744, 0.25, 0.3958, 0.75, 0.3958, 0.8015, 0.3744, 0.699, 0.1253, 0.6469, 0.1469, 0.1469, 0.1469, 0.199, 0.1253, 0.6469, 0.1469, 0.6257, 0.198, 0.1257, 0.198, 0.1469, 0.1469, 0.1469, 0.1469, 0.1257, 0.198, 0.04544, 0.1644, 0.08029, 0.08029, 0.6042, 0.25, 0.6257, 0.198, 0.5454, 0.1644, 0.51, 0.25, 0.375, 0.5, 0.375, 0.75, 0.313, 0.75, 0.313, 0.5, 0.375, 0.75, 0.375, 1.0, 0.313, 1.0, 0.313, 0.75, 0.1469, 0.3531, 0.1976, 0.3741, 0.1638, 0.4543, 0.08029, 0.4197, 0.75, 0.3958, 0.6976, 0.3741, 0.6638, 0.4543, 0.75, 0.49, 0.125, 0.5, 0.125, 0.75, 0.06352, 0.75, 0.06352, 0.5, 0.125, 0.75, 0.125, 1.0, 0.06352, 1.0, 0.06352, 0.75, 0.0, 0.0, 0.0, 0.0, 0.0, 0.0, 0.0, 0.0, 0.0, 0.0, 0.0, 0.0, 0.0, 0.0, 0.0, 0.0, 0.0, 0.0, 0.0, 0.0, 0.0, 0.0, 0.0, 0.0, 0.0, 0.0, 0.0, 0.0, 0.0, 0.0, 0.0, 0.0, 0.0, 0.0, 0.0, 0.0, 0.0, 0.0, 0.0, 0.0, 0.2104, 0.2086, 0.1257, 0.198, 0.6257, 0.198, 0.6042, 0.25, 0.6469, 0.3531, 0.6976, 0.3741, 0.2465, 0.3575, 0.1469, 0.3531, 0.0, 0.0, 0.0, 0.0, 0.0, 0.0, 0.0, 0.0, 0.0, 0.0, 0.0, 0.0, 0.0, 0.0, 0.0, 0.0, 0.0, 0.0, 0.0, 0.0, 0.0, 0.0, 0.0, 0.0, 0.0, 0.0, 0.0, 0.0, 0.0, 0.0, 0.0, 0.0, 0.0, 0.0, 0.0, 0.0, 0.0, 0.0, 0.0, 0.0, 0.0, 0.0, 0.0, 0.0, 0.0, 0.0, 0.0, 0.0, 0.875, 0.5, 0.8125, 0.5, 0.8125, 0.75, 0.875, 0.75, 0.875, 0.75, 0.8125, 0.75, 0.8125, 1.0, 0.875, 1.0, 0.8125, 0.75, 0.75, 0.75, 0.75, 1.0, 0.8125, 1.0, 0.8125, 0.5, 0.75, 0.5, 0.75, 0.75, 0.8125, 0.75, 0.75, 0.5, 0.6875, 0.5, 0.6875, 0.75, 0.75, 0.75, 0.75, 0.75, 0.6875, 0.75, 0.6875, 1.0, 0.75, 1.0, 0.6875, 0.75, 0.625, 0.75, 0.625, 1.0, 0.6875, 1.0, 0.6875, 0.5, 0.625, 0.5, 0.625, 0.75, 0.6875, 0.75, 0.3232, 0.3232, 0.3331, 0.2991, 0.3331, 0.2991, 0.3232, 0.3232, 0.3331, 0.2991, 0.3431, 0.225, 0.3431, 0.225, 0.3331, 0.2991, 0.3396, 0.3396, 0.3796, 0.3796, 0.4065, 0.3148, 0.3581, 0.2948, 0.3581, 0.2948, 0.4065, 0.3148, 0.4333, 0.25, 0.3767, 0.25, 0.4065, 0.3148, 0.4549, 0.3349, 0.49, 0.25, 0.4333, 0.25, 0.3796, 0.3796, 0.4197, 0.4197, 0.4549, 0.3349, 0.4065, 0.3148, 0.3767, 0.25, 0.4333, 0.25, 0.4065, 0.1852, 0.3581, 0.2052, 0.3581, 0.2052, 0.4065, 0.1852, 0.3796, 0.1204, 0.3396, 0.1604, 0.4065, 0.1852, 0.4549, 0.1651, 0.4197, 0.08029, 0.3796, 0.1204, 0.4333, 0.25, 0.49, 0.25, 0.4549, 0.1651, 0.4065, 0.1852, 0.0, 0.0, 0.0, 0.0, 0.0, 0.0, 0.0, 0.0, 0.0, 0.0, 0.0, 0.0, 0.0, 0.0, 0.375, 0.25, 0.375, 0.25, 0.75, 0.5, 0.375, 0.25, 0.0, 0.0, 0.0, 0.0, 0.0, 0.0, 0.0, 0.0, 0.0, 0.0, 0.0, 0.0, 0.0, 0.0, 0.0, 0.0, 0.196, 0.1307, 0.0, 0.0, 0.0, 0.0, 0.375, 0.25, 0.0, 0.0, 0.0, 0.0, 0.196, 0.1307, 0.375, 0.25, 0.3089, 0.2059, 0.375, 0.25, 0.375, 0.25, 0.3064, 0.2042, 0.06702, 0.04468, 0.0, 0.0, 0.196, 0.1307, 0.1946, 0.1297, 0.06702, 0.04468, 0.0, 0.0, 0.0, 0.0, 0.06462, 0.04308, 0.3089, 0.2059, 0.375, 0.25, 0.196, 0.1307, 0.1946, 0.1297, 0.1946, 0.1297, 0.196, 0.1307, 0.0, 0.0, 0.06702, 0.04468, 0.06462, 0.04308, 0.0, 0.0, 0.0, 0.0, 0.06702, 0.04468, 0.3064, 0.2042, 0.375, 0.25, 0.375, 0.25, 0.3089, 0.2059, 0.1946, 0.1297, 0.196, 0.1307, 0.375, 0.25, 0.3089, 0.2059, 0.0, 0.0, 0.0, 0.0, 0.0, 0.0, 0.4379, 0.75, 0.375, 0.75, 0.375, 1.0, 0.4379, 1.0, 0.313, 0.75, 0.25, 0.75, 0.25, 1.0, 0.313, 1.0, 1.0, 0.75, 0.9375, 0.75, 0.9375, 1.0, 1.0, 1.0, 0.06352, 0.75, 0.0, 0.75, 0.0, 1.0, 0.06352, 1.0, 0.06352, 0.5, 0.0, 0.5, 0.0, 0.75, 0.06352, 0.75, 1.0, 0.5, 0.9375, 0.5, 0.9375, 0.75, 1.0, 0.75, 0.313, 0.5, 0.25, 0.5, 0.25, 0.75, 0.313, 0.75, 0.4379, 0.5, 0.375, 0.5, 0.375, 0.75, 0.4379, 0.75, 0.1042, 0.25, 0.01, 0.25, 0.04515, 0.3349, 0.1256, 0.3015, 0.6469, 0.3531, 0.5803, 0.4197, 0.5451, 0.3349, 0.6256, 0.3015, 0.6256, 0.3015, 0.5451, 0.3349, 0.51, 0.25, 0.6042, 0.25, 0.1256, 0.3015, 0.04515, 0.3349, 0.08029, 0.4197, 0.1469, 0.3531, 0.25, 0.3958, 0.25, 0.49, 0.3349, 0.4549, 0.3015, 0.3744, 0.6469, 0.1469, 0.5803, 0.08029, 0.6657, 0.04491, 0.699, 0.1253, 0.199, 0.1253, 0.1657, 0.04491, 0.08029, 0.08029, 0.1469, 0.1469, 0.6976, 0.3741, 0.6638, 0.4543, 0.5803, 0.4197, 0.6469, 0.3531, 0.8015, 0.3744, 0.8349, 0.4549, 0.75, 0.49, 0.75, 0.3958, 0.6257, 0.198, 0.5454, 0.1644, 0.5803, 0.08029, 0.6469, 0.1469, 0.1257, 0.198, 0.04544, 0.1644, 0.01, 0.25, 0.1042, 0.25, 0.1976, 0.3741, 0.1638, 0.4543, 0.25, 0.49, 0.25, 0.3958, 0.1256, 0.3015, 0.6256, 0.3015, 0.6042, 0.25, 0.1042, 0.25, 0.6256, 0.3015, 0.1256, 0.3015, 0.1469, 0.3531, 0.6469, 0.3531, 0.6976, 0.3741, 0.1976, 0.3741, 0.25, 0.3958, 0.75, 0.3958, 0.3015, 0.3744, 0.8015, 0.3744, 0.75, 0.3958, 0.25, 0.3958, 0.699, 0.1253, 0.199, 0.1253, 0.1469, 0.1469, 0.6469, 0.1469, 0.6469, 0.1469, 0.1469, 0.1469, 0.1257, 0.198, 0.6257, 0.198, 0.1469, 0.1469, 0.08029, 0.08029, 0.04544, 0.1644, 0.1257, 0.198, 0.6042, 0.25, 0.51, 0.25, 0.5454, 0.1644, 0.6257, 0.198, 0.375, 0.5, 0.313, 0.5, 0.313, 0.75, 0.375, 0.75, 0.375, 0.75, 0.313, 0.75, 0.313, 1.0, 0.375, 1.0, 0.1469, 0.3531, 0.08029, 0.4197, 0.1638, 0.4543, 0.1976, 0.3741, 0.75, 0.3958, 0.75, 0.49, 0.6638, 0.4543, 0.6976, 0.3741, 0.125, 0.5, 0.06352, 0.5, 0.06352, 0.75, 0.125, 0.75, 0.125, 0.75, 0.06352, 0.75, 0.06352, 1.0, 0.125, 1.0, 0.0, 0.0, 0.0, 0.0, 0.0, 0.0, 0.0, 0.0, 0.0, 0.0, 0.0, 0.0, 0.0, 0.0, 0.0, 0.0, 0.0, 0.0, 0.0, 0.0, 0.0, 0.0, 0.0, 0.0, 0.0, 0.0, 0.0, 0.0, 0.0, 0.0, 0.0, 0.0, 0.0, 0.0, 0.0, 0.0, 0.0, 0.0, 0.0, 0.0, 0.0, 0.0, 0.0, 0.0, 0.0, 0.0, 0.0, 0.0, 0.2104, 0.2086, 0.6042, 0.25, 0.6257, 0.198, 0.1257, 0.198, 0.6469, 0.3531, 0.1469, 0.3531, 0.2465, 0.3575, 0.6976, 0.3741, 0.0, 0.0, 0.0, 0.0, 0.0, 0.0, 0.0, 0.0, 0.0, 0.0, 0.0, 0.0, 0.0, 0.0, 0.0, 0.0, 0.0, 0.0, 0.0, 0.0, 0.0, 0.0, 0.0, 0.0, 0.0, 0.0, 0.0, 0.0, 0.0, 0.0, 0.0, 0.0, 0.875, 0.5, 0.875, 0.75, 0.8125, 0.75, 0.8125, 0.5, 0.875, 0.75, 0.875, 1.0, 0.8125, 1.0, 0.8125, 0.75, 0.8125, 0.75, 0.8125, 1.0, 0.75, 1.0, 0.75, 0.75, 0.8125, 0.5, 0.8125, 0.75, 0.75, 0.75, 0.75, 0.5, 0.75, 0.5, 0.75, 0.75, 0.6875, 0.75, 0.6875, 0.5, 0.75, 0.75, 0.75, 1.0, 0.6875, 1.0, 0.6875, 0.75, 0.6875, 0.75, 0.6875, 1.0, 0.625, 1.0, 0.625, 0.75, 0.6875, 0.5, 0.6875, 0.75, 0.625, 0.75, 0.625, 0.5, 0.3396, 0.3396, 0.3041, 0.3041, 0.3581, 0.2948, 0.3041, 0.3041, 0.25, 0.25, 0.3133, 0.25, 0.3581, 0.2948, 0.3041, 0.3041, 0.3133, 0.25, 0.3767, 0.25, 0.3396, 0.3396, 0.3581, 0.2948, 0.4065, 0.3148, 0.3796, 0.3796, 0.3581, 0.2948, 0.3767, 0.25, 0.4333, 0.25, 0.4065, 0.3148, 0.4065, 0.3148, 0.4333, 0.25, 0.49, 0.25, 0.4549, 0.3349, 0.3796, 0.3796, 0.4065, 0.3148, 0.4549, 0.3349, 0.4197, 0.4197, 0.3767, 0.25, 0.3581, 0.2052, 0.4065, 0.1852, 0.4333, 0.25, 0.3581, 0.2052, 0.3396, 0.1604, 0.3796, 0.1204, 0.4065, 0.1852, 0.4065, 0.1852, 0.3796, 0.1204, 0.4197, 0.08029, 0.4549, 0.1651, 0.4333, 0.25, 0.4065, 0.1852, 0.4549, 0.1651, 0.49, 0.25, 0.3767, 0.25, 0.3133, 0.25, 0.3041, 0.1959, 0.3581, 0.2052, 0.3133, 0.25, 0.25, 0.25, 0.3041, 0.1959, 0.3581, 0.2052, 0.3041, 0.1959, 0.3396, 0.1604, 0.0, 0.0, 0.0, 0.0, 0.0, 0.0, 0.0, 0.0, 0.375, 0.25, 0.375, 0.25, 0.75, 0.5, 0.375, 0.25, 0.0, 0.0, 0.0, 0.0, 0.0, 0.0, 0.0, 0.0, 0.196, 0.1307, 0.375, 0.25, 0.0, 0.0, 0.0, 0.0, 0.0, 0.0, 0.375, 0.25, 0.196, 0.1307, 0.0, 0.0, 0.3089, 0.2059, 0.3064, 0.2042, 0.375, 0.25, 0.375, 0.25, 0.06702, 0.04468, 0.1946, 0.1297, 0.196, 0.1307, 0.0, 0.0, 0.06702, 0.04468, 0.06462, 0.04308, 0.0, 0.0, 0.0, 0.0, 0.3089, 0.2059, 0.1946, 0.1297, 0.196, 0.1307, 0.375, 0.25, 0.1946, 0.1297, 0.06702, 0.04468, 0.0, 0.0, 0.196, 0.1307, 0.06462, 0.04308, 0.06702, 0.04468, 0.0, 0.0, 0.0, 0.0, 0.3064, 0.2042, 0.3089, 0.2059, 0.375, 0.25, 0.375, 0.25, 0.1946, 0.1297, 0.3089, 0.2059, 0.375, 0.25, 0.196, 0.1307, 0.4379, 0.75, 0.4379, 1.0, 0.375, 1.0, 0.375, 0.75, 0.313, 0.75, 0.313, 1.0, 0.25, 1.0, 0.25, 0.75, 1.0, 0.75, 1.0, 1.0, 0.9375, 1.0, 0.9375, 0.75, 0.06352, 0.75, 0.06352, 1.0, 0.0, 1.0, 0.0, 0.75, 0.06352, 0.5, 0.06352, 0.75, 0.0, 0.75, 0.0, 0.5, 1.0, 0.5, 1.0, 0.75, 0.9375, 0.75, 0.9375, 0.5, 0.313, 0.5, 0.313, 0.75, 0.25, 0.75, 0.25, 0.5, 0.4379, 0.5, 0.4379, 0.75, 0.375, 0.75, 0.375, 0.5, 0.1042, 0.25, 0.1256, 0.3015, 0.04515, 0.3349, 0.01, 0.25, 0.6469, 0.3531, 0.6256, 0.3015, 0.5451, 0.3349, 0.5803, 0.4197, 0.6256, 0.3015, 0.6042, 0.25, 0.51, 0.25, 0.5451, 0.3349, 0.1256, 0.3015, 0.1469, 0.3531, 0.08029, 0.4197, 0.04515, 0.3349, 0.25, 0.3958, 0.3015, 0.3744, 0.3349, 0.4549, 0.25, 0.49, 0.6469, 0.1469, 0.699, 0.1253, 0.6657, 0.04491, 0.5803, 0.08029, 0.199, 0.1253, 0.1469, 0.1469, 0.08029, 0.08029, 0.1657, 0.04491, 0.6976, 0.3741, 0.6469, 0.3531, 0.5803, 0.4197, 0.6638, 0.4543, 0.8015, 0.3744, 0.75, 0.3958, 0.75, 0.49, 0.8349, 0.4549, 0.6257, 0.198, 0.6469, 0.1469, 0.5803, 0.08029, 0.5454, 0.1644, 0.1257, 0.198, 0.1042, 0.25, 0.01, 0.25, 0.04544, 0.1644, 0.1976, 0.3741, 0.25, 0.3958, 0.25, 0.49, 0.1638, 0.4543, 0.1256, 0.3015, 0.1042, 0.25, 0.6042, 0.25, 0.6256, 0.3015, 0.6256, 0.3015, 0.6469, 0.3531, 0.1469, 0.3531, 0.1256, 0.3015, 0.6976, 0.3741, 0.75, 0.3958, 0.25, 0.3958, 0.1976, 0.3741, 0.3015, 0.3744, 0.25, 0.3958, 0.75, 0.3958, 0.8015, 0.3744, 0.699, 0.1253, 0.6469, 0.1469, 0.1469, 0.1469, 0.199, 0.1253, 0.6469, 0.1469, 0.6257, 0.198, 0.1257, 0.198, 0.1469, 0.1469, 0.1469, 0.1469, 0.1257, 0.198, 0.04544, 0.1644, 0.08029, 0.08029, 0.6042, 0.25, 0.6257, 0.198, 0.5454, 0.1644, 0.51, 0.25, 0.375, 0.5, 0.375, 0.75, 0.313, 0.75, 0.313, 0.5, 0.375, 0.75, 0.375, 1.0, 0.313, 1.0, 0.313, 0.75, 0.1469, 0.3531, 0.1976, 0.3741, 0.1638, 0.4543, 0.08029, 0.4197, 0.75, 0.3958, 0.6976, 0.3741, 0.6638, 0.4543, 0.75, 0.49, 0.125, 0.5, 0.125, 0.75, 0.06352, 0.75, 0.06352, 0.5, 0.125, 0.75, 0.125, 1.0, 0.06352, 1.0, 0.06352, 0.75, 0.0, 0.0, 0.0, 0.0, 0.0, 0.0, 0.0, 0.0, 0.0, 0.0, 0.0, 0.0, 0.0, 0.0, 0.0, 0.0, 0.0, 0.0, 0.0, 0.0, 0.0, 0.0, 0.0, 0.0, 0.0, 0.0, 0.0, 0.0, 0.0, 0.0, 0.0, 0.0, 0.0, 0.0, 0.0, 0.0, 0.0, 0.0, 0.0, 0.0, 0.0, 0.0, 0.0, 0.0, 0.0, 0.0, 0.0, 0.0, 0.2104, 0.2086, 0.1257, 0.198, 0.6257, 0.198, 0.6042, 0.25, 0.6469, 0.3531, 0.6976, 0.3741, 0.2465, 0.3575, 0.1469, 0.3531, 0.0, 0.0, 0.0, 0.0, 0.0, 0.0, 0.0, 0.0, 0.0, 0.0, 0.0, 0.0, 0.0, 0.0, 0.0, 0.0, 0.0, 0.0, 0.0, 0.0, 0.0, 0.0, 0.0, 0.0, 0.0, 0.0, 0.0, 0.0, 0.0, 0.0, 0.0, 0.0, 0.0, 0.0, 0.0, 0.0, 0.0, 0.0, 0.0, 0.0, 0.0, 0.0, 0.0, 0.0, 0.0, 0.0, 0.0, 0.0, 0.875, 0.5, 0.8125, 0.5, 0.8125, 0.75, 0.875, 0.75, 0.875, 0.75, 0.8125, 0.75, 0.8125, 1.0, 0.875, 1.0, 0.8125, 0.75, 0.75, 0.75, 0.75, 1.0, 0.8125, 1.0, 0.8125, 0.5, 0.75, 0.5, 0.75, 0.75, 0.8125, 0.75, 0.75, 0.5, 0.6875, 0.5, 0.6875, 0.75, 0.75, 0.75, 0.75, 0.75, 0.6875, 0.75, 0.6875, 1.0, 0.75, 1.0, 0.6875, 0.75, 0.625, 0.75, 0.625, 1.0, 0.6875, 1.0, 0.6875, 0.5, 0.625, 0.5, 0.625, 0.75, 0.6875, 0.75, 0.3331, 0.2009, 0.3232, 0.1768, 0.3232, 0.1768, 0.3331, 0.2009, 0.3396, 0.3396, 0.3796, 0.3796, 0.4065, 0.3148, 0.3581, 0.2948, 0.3581, 0.2948, 0.4065, 0.3148, 0.4333, 0.25, 0.3767, 0.25, 0.4065, 0.3148, 0.4549, 0.3349, 0.49, 0.25, 0.4333, 0.25, 0.3796, 0.3796, 0.4197, 0.4197, 0.4549, 0.3349, 0.4065, 0.3148, 0.3767, 0.25, 0.4333, 0.25, 0.4065, 0.1852, 0.3581, 0.2052, 0.3581, 0.2052, 0.4065, 0.1852, 0.3796, 0.1204, 0.3396, 0.1604, 0.4065, 0.1852, 0.4549, 0.1651, 0.4197, 0.08029, 0.3796, 0.1204, 0.4333, 0.25, 0.49, 0.25, 0.4549, 0.1651, 0.4065, 0.1852, 0.0, 0.0, 0.0, 0.0, 0.0, 0.0, 0.0, 0.0, 0.0, 0.0, 0.0, 0.0, 0.0, 0.0, 0.375, 0.25, 0.375, 0.25, 0.75, 0.5, 0.375, 0.25, 0.0, 0.0, 0.0, 0.0, 0.0, 0.0, 0.0, 0.0, 0.0, 0.0, 0.0, 0.0, 0.0, 0.0, 0.0, 0.0, 0.196, 0.1307, 0.0, 0.0, 0.0, 0.0, 0.375, 0.25, 0.0, 0.0, 0.0, 0.0, 0.196, 0.1307, 0.375, 0.25, 0.3089, 0.2059, 0.375, 0.25, 0.375, 0.25, 0.3064, 0.2042, 0.06702, 0.04468, 0.0, 0.0, 0.196, 0.1307, 0.1946, 0.1297, 0.06702, 0.04468, 0.0, 0.0, 0.0, 0.0, 0.06462, 0.04308, 0.3089, 0.2059, 0.375, 0.25, 0.196, 0.1307, 0.1946, 0.1297, 0.1946, 0.1297, 0.196, 0.1307, 0.0, 0.0, 0.06702, 0.04468, 0.06462, 0.04308, 0.0, 0.0, 0.0, 0.0, 0.06702, 0.04468, 0.3064, 0.2042, 0.375, 0.25, 0.375, 0.25, 0.3089, 0.2059, 0.1946, 0.1297, 0.196, 0.1307, 0.375, 0.25, 0.3089, 0.2059, 0.0, 0.0, 0.0, 0.0, 0.0, 0.0, 0.4379, 0.75, 0.375, 0.75, 0.375, 1.0, 0.4379, 1.0, 0.313, 0.75, 0.25, 0.75, 0.25, 1.0, 0.313, 1.0, 1.0, 0.75, 0.9375, 0.75, 0.9375, 1.0, 1.0, 1.0, 0.06352, 0.75, 0.0, 0.75, 0.0, 1.0, 0.06352, 1.0, 0.06352, 0.5, 0.0, 0.5, 0.0, 0.75, 0.06352, 0.75, 1.0, 0.5, 0.9375, 0.5, 0.9375, 0.75, 1.0, 0.75, 0.313, 0.5, 0.25, 0.5, 0.25, 0.75, 0.313, 0.75, 0.4379, 0.5, 0.375, 0.5, 0.375, 0.75, 0.4379, 0.75, 0.1042, 0.25, 0.01, 0.25, 0.04515, 0.3349, 0.1256, 0.3015, 0.6469, 0.3531, 0.5803, 0.4197, 0.5451, 0.3349, 0.6256, 0.3015, 0.6256, 0.3015, 0.5451, 0.3349, 0.51, 0.25, 0.6042, 0.25, 0.1256, 0.3015, 0.04515, 0.3349, 0.08029, 0.4197, 0.1469, 0.3531, 0.25, 0.3958, 0.25, 0.49, 0.3349, 0.4549, 0.3015, 0.3744, 0.6469, 0.1469, 0.5803, 0.08029, 0.6657, 0.04491, 0.699, 0.1253, 0.199, 0.1253, 0.1657, 0.04491, 0.08029, 0.08029, 0.1469, 0.1469, 0.6976, 0.3741, 0.6638, 0.4543, 0.5803, 0.4197, 0.6469, 0.3531, 0.8015, 0.3744, 0.8349, 0.4549, 0.75, 0.49, 0.75, 0.3958, 0.6257, 0.198, 0.5454, 0.1644, 0.5803, 0.08029, 0.6469, 0.1469, 0.1257, 0.198, 0.04544, 0.1644, 0.01, 0.25, 0.1042, 0.25, 0.1976, 0.3741, 0.1638, 0.4543, 0.25, 0.49, 0.25, 0.3958, 0.1256, 0.3015, 0.6256, 0.3015, 0.6042, 0.25, 0.1042, 0.25, 0.6256, 0.3015, 0.1256, 0.3015, 0.1469, 0.3531, 0.6469, 0.3531, 0.6976, 0.3741, 0.1976, 0.3741, 0.25, 0.3958, 0.75, 0.3958, 0.3015, 0.3744, 0.8015, 0.3744, 0.75, 0.3958, 0.25, 0.3958, 0.699, 0.1253, 0.199, 0.1253, 0.1469, 0.1469, 0.6469, 0.1469, 0.6469, 0.1469, 0.1469, 0.1469, 0.1257, 0.198, 0.6257, 0.198, 0.1469, 0.1469, 0.08029, 0.08029, 0.04544, 0.1644, 0.1257, 0.198, 0.6042, 0.25, 0.51, 0.25, 0.5454, 0.1644, 0.6257, 0.198, 0.375, 0.5, 0.313, 0.5, 0.313, 0.75, 0.375, 0.75, 0.375, 0.75, 0.313, 0.75, 0.313, 1.0, 0.375, 1.0, 0.1469, 0.3531, 0.08029, 0.4197, 0.1638, 0.4543, 0.1976, 0.3741, 0.75, 0.3958, 0.75, 0.49, 0.6638, 0.4543, 0.6976, 0.3741, 0.125, 0.5, 0.06352, 0.5, 0.06352, 0.75, 0.125, 0.75, 0.125, 0.75, 0.06352, 0.75, 0.06352, 1.0, 0.125, 1.0, 0.0, 0.0, 0.0, 0.0, 0.0, 0.0, 0.0, 0.0, 0.0, 0.0, 0.0, 0.0, 0.0, 0.0, 0.0, 0.0, 0.0, 0.0, 0.0, 0.0, 0.0, 0.0, 0.0, 0.0, 0.0, 0.0, 0.0, 0.0, 0.0, 0.0, 0.0, 0.0, 0.0, 0.0, 0.0, 0.0, 0.0, 0.0, 0.0, 0.0, 0.0, 0.0, 0.0, 0.0, 0.0, 0.0, 0.0, 0.0, 0.2104, 0.2086, 0.6042, 0.25, 0.6257, 0.198, 0.1257, 0.198, 0.6469, 0.3531, 0.1469, 0.3531, 0.2465, 0.3575, 0.6976, 0.3741, 0.0, 0.0, 0.0, 0.0, 0.0, 0.0, 0.0, 0.0, 0.0, 0.0, 0.0, 0.0, 0.0, 0.0, 0.0, 0.0, 0.0, 0.0, 0.0, 0.0, 0.0, 0.0, 0.0, 0.0, 0.0, 0.0, 0.0, 0.0, 0.0, 0.0, 0.0, 0.0, 0.0, 0.0, 0.0, 0.0, 0.0, 0.0, 0.0, 0.0, 0.0, 0.0, 0.0, 0.0, 0.0, 0.0, 0.0, 0.0, 0.0, 0.0, 0.0, 0.0, 0.0, 0.0, 0.0, 0.0, 0.0, 0.0, 0.0, 0.0, 0.0, 0.0, 0.0, 0.0, 0.0, 0.0, 0.0, 0.0, 0.0, 0.0, 0.0, 0.0, 0.0, 0.0, 0.0, 0.0, 0.0, 0.0, 0.0, 0.0, 0.3431, 0.225, 0.3331, 0.2991, 0.3581, 0.2948, 0.3767, 0.25, 0.3331, 0.2991, 0.3232, 0.3232, 0.3396, 0.3396, 0.3581, 0.2948, 0.3232, 0.1768, 0.3331, 0.2009, 0.3581, 0.2052, 0.3396, 0.1604, 0.3331, 0.2009, 0.3431, 0.225, 0.3767, 0.25, 0.3581, 0.2052, 0.3431, 0.225, 0.3331, 0.2991, 0.3581, 0.2948, 0.3767, 0.25, 0.3331, 0.2009, 0.3431, 0.225, 0.3767, 0.25, 0.3581, 0.2052, 0.3431, 0.225, 0.3331, 0.2991, 0.3581, 0.2948, 0.3767, 0.25, 0.3232, 0.1768, 0.3331, 0.2009, 0.3581, 0.2052, 0.3396, 0.1604, 0.3331, 0.2009, 0.3431, 0.225, 0.3767, 0.25, 0.3581, 0.2052, 0.3431, 0.225, 0.3331, 0.2991, 0.3581, 0.2948, 0.3767, 0.25, 0.3232, 0.1768, 0.3331, 0.2009, 0.3581, 0.2052, 0.3396, 0.1604, 0.3331, 0.2009, 0.3431, 0.225, 0.3767, 0.25, 0.3581, 0.2052, 0.3331, 0.2991, 0.3232, 0.3232, 0.3396, 0.3396, 0.3581, 0.2948, 0.3232, 0.1768, 0.3331, 0.2009, 0.3581, 0.2052, 0.3396, 0.1604, 0.3331, 0.2991, 0.3232, 0.3232, 0.3396, 0.3396, 0.3581, 0.2948, 0.3331, 0.2991, 0.3232, 0.3232, 0.3396, 0.3396, 0.3581, 0.2948, 0.3431, 0.225, 0.3331, 0.2009, 0.3331, 0.2009, 0.3431, 0.225, 0.3431, 0.225, 0.3331, 0.2009, 0.3041, 0.3041, 0.3331, 0.2991, 0.3331, 0.2009, 0.3232, 0.3232, 0.3331, 0.2991, 0.3041, 0.1959, 0.3331, 0.2009, 0.3232, 0.3232, 0.3331, 0.2991, 0.3041, 0.1959, 0.3431, 0.225, 0.3331, 0.2009, 0.3041, 0.3041, 0.3331, 0.2991, 0.3232, 0.3232, 0.3331, 0.2991, 0.3041, 0.1959, 0.3331, 0.2009, 0.3331, 0.2009, 0.3232, 0.3232, 0.3331, 0.2991, 0.3041, 0.1959, 0.3431, 0.225, 0.3331, 0.2009, 0.3041, 0.3041, 0.3331, 0.2991, 0.3431, 0.225, 0.3331, 0.2009, 0.3041, 0.3041, 0.3331, 0.2991, 0.3232, 0.3232, 0.3331, 0.2991, 0.3331, 0.2991, 0.3232, 0.3232, 0.3331, 0.2991, 0.3431, 0.225, 0.3431, 0.225, 0.3331, 0.2991, 0.3331, 0.2009, 0.3232, 0.1768, 0.3232, 0.1768, 0.3331, 0.2009, 0.3331, 0.2009, 0.3232, 0.1768, 0.3232, 0.1768, 0.3331, 0.2009, 0.3431, 0.225, 0.3331, 0.2009, 0.3331, 0.2009, 0.3431, 0.225, 0.3431, 0.225, 0.3331, 0.2009, 0.3331, 0.2009, 0.3431, 0.225, 0.3331, 0.2991, 0.3431, 0.225, 0.3431, 0.225, 0.3331, 0.2991, 0.3232, 0.3232, 0.3331, 0.2991, 0.3331, 0.2991, 0.3232, 0.3232, 0.0, 0.0, 0.0, 0.0, 0.0, 0.0, 0.0, 0.0, 0.0, 0.0, 0.0, 0.0, 0.0, 0.0, 0.0, 0.0, 0.0, 0.0, 0.0, 0.0, 0.0, 0.0, 0.0, 0.0, 0.0, 0.0, 0.0, 0.0, 0.0, 0.0, 0.0, 0.0, 0.0, 0.0, 0.0, 0.0, 0.0, 0.0, 0.0, 0.0, 0.0, 0.0, 0.0, 0.0, 0.0, 0.0, 0.0, 0.0, 0.0, 0.0, 0.0, 0.0, 0.0, 0.0, 0.0, 0.0, 0.0, 0.0, 0.0, 0.0, 0.0, 0.0, 0.0, 0.0, 0.0, 0.0, 0.0, 0.0, 0.0, 0.0, 0.0, 0.0, 0.0, 0.0, 0.0, 0.0, 0.0, 0.0, 0.0, 0.0, 0.0, 0.0, 0.0, 0.0, 0.0, 0.0, 0.0, 0.0, 0.0, 0.0, 0.0, 0.0, 0.0, 0.0, 0.0, 0.0, 0.0, 0.0, 0.0, 0.0, 0.0, 0.0, 0.0, 0.0, 0.0, 0.0, 0.0, 0.0, 0.0, 0.0, 0.0, 0.0, 0.0, 0.0, 0.0, 0.0, 0.0, 0.0, 0.0, 0.0, 0.0, 0.0, 0.0, 0.0, 0.0, 0.0, 0.0, 0.0, 0.0, 0.0, 0.0, 0.0, 0.0, 0.0, 0.0, 0.0])
me_cylinder.update()

# ---- objects
ob_cylinder = bpy.data.objects.new('Cylinder', me_cylinder)
ob_empty = bpy.data.objects.new('Empty', None)

# ---- transforms, parenting, visibility, modifiers, constraints
ob_cylinder.location = (0.0, 0.0, 0.0)
ob_cylinder.rotation_euler = (-3.142, -0.0, 0.0)
_m = ob_cylinder.modifiers.new('Auto Smooth', 'NODES')
_m.node_group = ng_auto_smooth
_gi = [s.identifier for s in ng_auto_smooth.interface.items_tree if s.item_type == 'SOCKET' and s.in_out == 'INPUT']
_m[_gi[1]] = 0.5236  # Angle
ob_empty.location = (0.0, 0.0, 0.0)
ob_empty.rotation_euler = (-6.6e-15, 3.142, 1.571)

# ---- collection membership
col_collection.objects.link(ob_cylinder)
col_collection.objects.link(ob_empty)

# ---- scene / render settings (as saved in the file)
scene.frame_start = 1; scene.frame_end = 250; scene.frame_set(1)
scene.render.engine = 'BLENDER_EEVEE_NEXT'
scene.cycles.sampling_pattern = 'TABULATED_SOBOL'
bpy.context.view_layer.update()

# ---- added for rendering (the .blend has no active camera and no usable light): camera, sun
cam_auto = bpy.data.cameras.new('AutoCamera')
cam_auto.lens = 50.0
cam_auto.sensor_width = 36.0
cam_auto.clip_end = 1000.0
ob_auto_camera = bpy.data.objects.new('AutoCamera', cam_auto)
scene.collection.objects.link(ob_auto_camera)
ob_auto_camera.location = (3.25127, -3.90152, 2.73643)
ob_auto_camera.rotation_euler = (1.09748, -7.21219e-08, 0.694738)
scene.camera = ob_auto_camera
light_auto_sun = bpy.data.lights.new('AutoSun', 'SUN')
light_auto_sun.energy = 3.0
light_auto_sun.angle = 0.0523599
ob_auto_sun = bpy.data.objects.new('AutoSun', light_auto_sun)
scene.collection.objects.link(ob_auto_sun)
ob_auto_sun.rotation_euler = (0.872665, 0.174533, 0.523599)
bpy.context.view_layer.update()
